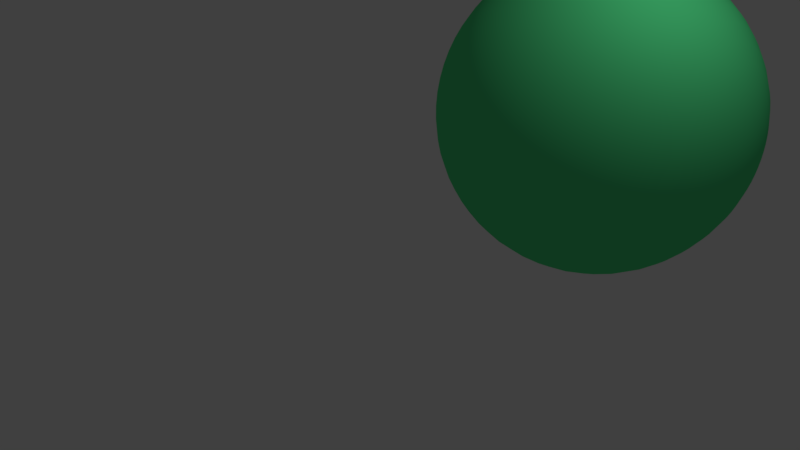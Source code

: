 # Source: slimeball.blend  (saved by Blender 2.77.0; exported with 4.5.12 LTS)
import bpy
from mathutils import Matrix  # noqa: F401  (used for matrix-valued properties, if any)

bpy.ops.wm.read_factory_settings(use_empty=True)
scene = bpy.context.scene
scene.name = 'Scene'

# ---- collections
col_collection_1 = bpy.data.collections.new('Collection 1'); scene.collection.children.link(col_collection_1)

# ---- materials (node trees are filled in below, after node groups)
mat_material_001 = bpy.data.materials.new('Material.001')
mat_material_001.alpha_threshold = 0.0
mat_material_001.use_transparent_shadow = False
mat_material_001.diffuse_color = (0.0923, 0.8, 0.2743, 1.0)
mat_material_001.specular_color = (0.02684, 0.2615, 0.02029)
mat_material_001.roughness = 0.5
mat_material_001.specular_intensity = 1.0

# ---- material node trees

# ---- world
world_world = bpy.data.worlds.new('World'); scene.world = world_world
world_world.color = (0.05088, 0.05088, 0.05088)
world_world.use_sun_shadow = False
world_world.sun_shadow_jitter_overblur = 0.0
world_world.cycles.sampling_method = 'MANUAL'

# ---- cameras
cam_camera = bpy.data.cameras.new('Camera')
cam_camera.clip_end = 100.0
cam_camera.lens = 35.0
cam_camera.sensor_width = 32.0
cam_camera.sensor_height = 18.0
cam_camera.ortho_scale = 7.314
cam_camera.dof.focus_distance = 0.0
cam_camera.dof.aperture_fstop = 128.0

# ---- lights
light_lamp = bpy.data.lights.new('Lamp', 'POINT')
light_lamp.transmission_factor = 0.0
light_lamp.cutoff_distance = 30.0
light_lamp.energy = 100.0
light_lamp.shadow_buffer_clip_start = 1.001
light_lamp.shadow_soft_size = 0.1
light_lamp.shadow_maximum_resolution = 0.006
light_lamp.use_absolute_resolution = True

# ---- meshes
me_eye = bpy.data.meshes.new('eye')
me_eye.from_pydata([(119.5, 67.27, 61.91), (119.5, 66.97, 62.82), (120.0, 60.0, 60.0), (1.885, 70.72, 49.62), (0.4731, 65.4, 54.77), (0.4731, 66.03, 55.5), (0.0, 60.0, 60.0), (0.4731, 64.69, 54.12), (0.4731, 53.7, 64.1), (1.885, 47.49, 68.14), (1.885, 48.64, 69.67), (1.885, 69.3, 48.33), (4.213, 73.77, 42.73), (0.4731, 63.9, 53.57), (1.885, 67.74, 47.24), (4.213, 71.45, 41.11), (7.422, 74.98, 35.28), (0.4731, 63.04, 53.12), (1.885, 66.04, 46.36), (4.213, 68.94, 39.8), (7.422, 71.7, 33.57), (11.46, 74.28, 27.75), (0.4731, 62.14, 52.79), (1.885, 64.25, 45.7), (4.213, 66.28, 38.83), (7.422, 68.22, 32.29), (11.46, 70.03, 26.19), (16.26, 71.69, 20.62), (0.4731, 61.2, 52.58), (1.885, 62.38, 45.27), (4.213, 63.53, 38.2), (7.422, 64.61, 31.47), (11.46, 65.63, 25.18), (16.26, 66.56, 19.45), (21.75, 67.38, 14.36), (0.4731, 60.24, 52.48), (1.885, 60.48, 45.09), (4.213, 60.71, 37.92), (7.422, 60.93, 31.11), (11.46, 61.13, 24.75), (16.26, 61.32, 18.95), (21.75, 61.48, 13.79), (27.85, 61.62, 9.366), (0.4731, 59.28, 52.51), (21.75, 24.8, 89.97), (27.85, 21.43, 92.84), (27.85, 25.94, 97.5), (1.885, 58.57, 45.15), (4.213, 57.88, 38.01), (7.422, 57.22, 31.23), (11.46, 56.61, 24.9), (16.26, 56.06, 19.12), (21.75, 55.56, 13.98), (27.85, 55.14, 9.574), (34.45, 54.79, 5.961), (0.4731, 58.33, 52.67), (34.45, 23.5, 100.2), (34.45, 28.94, 104.5), (1.885, 56.68, 45.45), (4.213, 55.09, 38.47), (7.422, 53.57, 31.82), (11.46, 52.15, 25.62), (16.26, 50.86, 19.96), (21.75, 49.71, 14.93), (27.85, 48.73, 10.61), (34.45, 47.92, 7.072), (41.46, 47.3, 4.367), (0.4731, 57.4, 52.94), (41.46, 27.35, 106.8), (41.46, 33.61, 110.6), (1.885, 54.85, 46.0), (4.213, 52.37, 39.27), (7.422, 50.02, 32.87), (11.46, 47.82, 26.9), (16.26, 45.81, 21.45), (21.75, 44.03, 16.61), (27.85, 42.5, 12.46), (34.45, 41.25, 9.051), (41.46, 40.29, 6.448), (48.76, 39.65, 4.689), (0.4731, 56.52, 53.33), (48.76, 32.74, 112.3), (48.76, 39.65, 115.3), (1.885, 53.1, 46.77), (4.213, 49.78, 40.42), (7.422, 46.63, 34.37), (11.46, 43.69, 28.73), (16.26, 41.0, 23.58), (21.75, 38.62, 19.01), (27.85, 36.57, 15.09), (34.45, 34.89, 11.87), (41.46, 33.61, 9.408), (48.76, 32.74, 7.746), (56.23, 32.3, 6.909), (0.4731, 55.7, 53.83), (56.23, 39.32, 116.2), (56.23, 46.68, 118.4), (1.885, 51.46, 47.76), (4.213, 47.36, 41.88), (7.422, 43.46, 36.29), (11.46, 39.82, 31.07), (16.26, 36.5, 26.31), (21.75, 33.55, 22.08), (27.85, 31.02, 18.45), (34.45, 28.94, 15.47), (41.46, 27.35, 13.2), (48.76, 26.28, 11.66), (56.23, 25.74, 10.89), (63.77, 25.74, 10.89), (0.4731, 54.94, 54.43), (63.77, 46.68, 118.4), (63.77, 54.25, 119.6), (1.885, 49.97, 48.95), (4.213, 45.15, 43.65), (7.422, 40.57, 38.6), (11.46, 36.29, 33.89), (16.26, 32.39, 29.59), (21.75, 28.92, 25.78), (27.85, 25.94, 22.5), (34.45, 23.5, 19.81), (41.46, 21.64, 17.76), (48.76, 20.38, 16.37), (56.23, 19.74, 15.67), (63.77, 19.74, 15.67), (71.24, 20.38, 16.37), (0.4731, 54.27, 55.13), (71.24, 54.34, 118.7), (71.24, 61.89, 118.9), (1.885, 48.64, 50.33), (4.213, 43.18, 45.68), (7.422, 37.99, 41.26), (11.46, 33.15, 37.14), (16.26, 28.73, 33.38), (21.75, 24.8, 30.03), (27.85, 21.43, 27.16), (34.45, 18.66, 24.81), (41.46, 16.55, 23.01), (48.76, 15.12, 21.8), (56.23, 14.4, 21.18), (63.77, 14.4, 21.18), (71.24, 15.12, 21.8), (78.54, 16.55, 23.01), (0.4731, 53.7, 55.9), (78.54, 61.83, 117.0), (78.54, 69.11, 116.3), (1.885, 47.49, 51.86), (4.213, 41.49, 47.95), (7.422, 35.77, 44.23), (11.46, 30.44, 40.76), (16.26, 25.58, 37.59), (21.75, 21.25, 34.78), (27.85, 17.54, 32.36), (34.45, 14.5, 30.38), (41.46, 12.18, 28.87), (48.76, 10.61, 27.85), (56.23, 9.814, 27.33), (63.77, 9.814, 27.33), (71.24, 10.61, 27.85), (78.54, 12.18, 28.87), (85.55, 14.5, 30.38), (0.4731, 53.22, 56.74), (85.55, 68.66, 113.6), (85.55, 75.45, 112.0), (1.885, 46.56, 53.53), (4.213, 40.1, 50.42), (7.422, 33.96, 47.46), (11.46, 28.23, 44.7), (16.26, 22.99, 42.18), (21.75, 18.35, 39.94), (27.85, 14.36, 38.02), (34.45, 11.09, 36.44), (41.46, 8.588, 35.24), (48.76, 6.899, 34.43), (56.23, 6.049, 34.02), (63.77, 6.049, 34.02), (71.24, 6.899, 34.43), (78.54, 8.588, 35.24), (85.55, 11.09, 36.44), (92.15, 14.36, 38.02), (0.4731, 52.86, 57.63), (92.15, 74.41, 108.6), (92.15, 80.51, 106.3), (1.885, 45.84, 55.3), (4.213, 39.04, 53.04), (7.422, 32.57, 50.89), (11.46, 26.53, 48.89), (16.26, 21.02, 47.06), (21.75, 16.12, 45.43), (27.85, 11.92, 44.04), (34.45, 8.476, 42.89), (41.46, 5.844, 42.02), (48.76, 4.065, 41.43), (56.23, 3.169, 41.13), (63.77, 3.169, 41.13), (71.24, 4.065, 41.43), (78.54, 5.844, 42.02), (85.55, 8.476, 42.89), (92.15, 11.92, 44.04), (98.25, 16.12, 45.43), (0.4731, 52.62, 58.56), (98.25, 78.71, 102.3), (98.25, 83.97, 99.53), (1.885, 45.35, 57.15), (4.213, 38.32, 55.78), (7.422, 31.63, 54.47), (11.46, 25.38, 53.26), (16.26, 19.68, 52.15), (21.75, 14.62, 51.16), (27.85, 10.27, 50.32), (34.45, 6.712, 49.62), (41.46, 3.989, 49.09), (48.76, 2.15, 48.73), (56.23, 1.223, 48.55), (63.77, 1.223, 48.55), (71.24, 2.15, 48.73), (78.54, 3.989, 49.09), (85.55, 6.712, 49.62), (92.15, 10.27, 50.32), (98.25, 14.62, 51.16), (103.7, 19.68, 52.15), (0.4731, 52.5, 59.52), (103.7, 81.29, 95.12), (103.7, 85.61, 92.11), (1.885, 45.11, 59.04), (4.213, 37.96, 58.58), (7.422, 31.15, 58.15), (11.46, 24.81, 57.74), (16.26, 19.01, 57.37), (21.75, 13.86, 57.04), (27.85, 9.444, 56.75), (34.45, 5.822, 56.52), (41.46, 3.054, 56.34), (48.76, 1.184, 56.22), (56.23, 0.2414, 56.16), (63.77, 0.2414, 56.16), (71.24, 1.184, 56.22), (78.54, 3.054, 56.34), (85.55, 5.822, 56.52), (92.15, 9.444, 56.75), (98.25, 13.86, 57.04), (103.7, 19.01, 57.37), (108.5, 24.81, 57.74), (0.4731, 52.5, 60.48), (108.5, 81.99, 87.57), (108.5, 85.33, 84.53), (1.885, 45.11, 60.96), (4.213, 37.96, 61.42), (7.422, 31.15, 61.85), (11.46, 24.81, 62.26), (16.26, 19.01, 62.63), (21.75, 13.86, 62.96), (27.85, 9.444, 63.25), (34.45, 5.822, 63.48), (41.46, 3.054, 63.66), (48.76, 1.184, 63.78), (56.23, 0.2414, 63.84), (63.77, 0.2414, 63.84), (71.24, 1.184, 63.78), (78.54, 3.054, 63.66), (85.55, 5.822, 63.48), (92.15, 9.444, 63.25), (98.25, 13.86, 62.96), (103.7, 19.01, 62.63), (108.5, 24.81, 62.26), (112.6, 31.15, 61.85), (0.4731, 52.62, 61.44), (112.6, 80.76, 80.11), (112.6, 83.17, 77.29), (1.885, 45.35, 62.85), (4.213, 38.32, 64.22), (7.422, 31.63, 65.53), (11.46, 25.38, 66.74), (16.26, 19.68, 67.85), (21.75, 14.62, 68.84), (27.85, 10.27, 69.68), (34.45, 6.712, 70.38), (41.46, 3.989, 70.91), (48.76, 2.15, 71.27), (56.23, 1.223, 71.45), (63.77, 1.223, 71.45), (71.24, 2.15, 71.27), (78.54, 3.989, 70.91), (85.55, 6.712, 70.38), (92.15, 10.27, 69.68), (98.25, 14.62, 68.84), (103.7, 19.68, 67.85), (108.5, 25.38, 66.74), (112.6, 31.63, 65.53), (115.8, 38.32, 64.22), (0.4731, 52.86, 62.37), (115.8, 77.7, 73.21), (115.8, 79.25, 70.84), (1.885, 45.84, 64.7), (4.213, 39.04, 66.96), (7.422, 32.57, 69.11), (11.46, 26.53, 71.11), (16.26, 21.02, 72.94), (21.75, 16.12, 74.57), (27.85, 11.92, 75.96), (34.45, 8.476, 77.11), (41.46, 5.844, 77.98), (48.76, 4.065, 78.57), (56.23, 3.169, 78.87), (63.77, 3.169, 78.87), (71.24, 4.065, 78.57), (78.54, 5.844, 77.98), (85.55, 8.476, 77.11), (92.15, 11.92, 75.96), (98.25, 16.12, 74.57), (103.7, 21.02, 72.94), (108.5, 26.53, 71.11), (112.6, 32.57, 69.11), (115.8, 39.04, 66.96), (118.1, 45.84, 64.7), (0.4731, 53.22, 63.26), (118.1, 73.0, 67.32), (118.1, 73.83, 65.6), (11.46, 33.15, 82.86), (16.26, 28.73, 86.62), (16.26, 32.39, 90.41), (21.75, 28.92, 94.22), (21.75, 33.55, 97.92), (27.85, 31.02, 101.5), (27.85, 36.57, 104.9), (34.45, 34.89, 108.1), (34.45, 41.25, 110.9), (41.46, 40.29, 113.6), (41.46, 47.3, 115.6), (48.76, 46.89, 117.5), (48.76, 54.34, 118.7), (56.23, 54.25, 119.6), (56.23, 61.92, 119.9), (63.77, 61.92, 119.9), (63.77, 69.56, 119.1), (71.24, 69.41, 118.2), (71.24, 76.77, 116.5), (78.54, 76.24, 114.7), (78.54, 83.1, 112.2), (85.55, 81.98, 109.6), (85.55, 88.14, 106.4), (92.15, 86.26, 103.3), (92.15, 91.59, 99.61), (98.25, 88.82, 96.14), (98.25, 93.21, 92.16), (103.7, 89.5, 88.57), (103.7, 92.92, 84.57), (108.5, 88.26, 81.09), (108.5, 90.73, 77.31), (112.6, 85.19, 74.18), (112.6, 86.79, 70.85), (115.8, 80.47, 68.29), (115.8, 81.37, 65.6), (118.1, 74.43, 63.78), (118.1, 74.8, 61.91), (119.5, 67.46, 60.96), (119.5, 67.52, 60.0), (119.5, 66.55, 63.69), (118.1, 71.96, 68.92), (119.5, 66.03, 64.5), (115.8, 75.87, 75.37), (118.1, 70.72, 70.38), (119.5, 65.4, 65.23), (112.6, 78.02, 82.6), (115.8, 73.77, 77.27), (118.1, 69.3, 71.67), (119.5, 64.69, 65.88), (108.5, 78.28, 90.16), (112.6, 74.98, 84.72), (115.8, 71.45, 78.89), (118.1, 67.74, 72.76), (119.5, 63.9, 66.43), (103.7, 76.63, 97.56), (108.5, 74.28, 92.25), (112.6, 71.7, 86.43), (115.8, 68.94, 80.2), (118.1, 66.04, 73.64), (119.5, 63.04, 66.88), (98.25, 73.15, 104.3), (103.7, 71.69, 99.38), (108.5, 70.03, 93.81), (112.6, 68.22, 87.71), (115.8, 66.28, 81.17), (118.1, 64.25, 74.3), (119.5, 62.14, 67.21), (92.15, 68.09, 110.0), (98.25, 67.38, 105.6), (103.7, 66.56, 100.5), (108.5, 65.63, 94.82), (112.6, 64.61, 88.53), (115.8, 63.53, 81.8), (118.1, 62.38, 74.73), (119.5, 61.2, 67.42), (85.55, 61.74, 114.3), (92.15, 61.62, 110.6), (98.25, 61.48, 106.2), (103.7, 61.32, 101.1), (108.5, 61.13, 95.25), (112.6, 60.93, 88.89), (115.8, 60.71, 82.08), (118.1, 60.48, 74.91), (119.5, 60.24, 67.52), (78.54, 54.52, 116.8), (85.55, 54.79, 114.0), (92.15, 55.14, 110.4), (98.25, 55.56, 106.0), (103.7, 56.06, 100.9), (108.5, 56.61, 95.1), (112.6, 57.22, 88.77), (115.8, 57.88, 81.99), (118.1, 58.57, 74.85), (119.5, 59.28, 67.49), (71.24, 46.89, 117.5), (78.54, 47.3, 115.6), (85.55, 47.92, 112.9), (92.15, 48.73, 109.4), (98.25, 49.71, 105.1), (103.7, 50.86, 100.0), (108.5, 52.15, 94.38), (112.6, 53.57, 88.18), (115.8, 55.09, 81.53), (118.1, 56.68, 74.55), (119.5, 58.33, 67.33), (63.77, 39.32, 116.2), (71.24, 39.65, 115.3), (78.54, 40.29, 113.6), (85.55, 41.25, 110.9), (92.15, 42.5, 107.5), (98.25, 44.03, 103.4), (103.7, 45.81, 98.55), (108.5, 47.82, 93.1), (112.6, 50.02, 87.13), (115.8, 52.37, 80.73), (118.1, 54.85, 74.0), (119.5, 57.4, 67.06), (56.23, 32.3, 113.1), (63.77, 32.3, 113.1), (71.24, 32.74, 112.3), (78.54, 33.61, 110.6), (85.55, 34.89, 108.1), (92.15, 36.57, 104.9), (98.25, 38.62, 101.0), (103.7, 41.0, 96.42), (108.5, 43.69, 91.27), (112.6, 46.63, 85.63), (115.8, 49.78, 79.58), (118.1, 53.1, 73.23), (119.5, 56.52, 66.67), (48.76, 26.28, 108.3), (56.23, 25.74, 109.1), (63.77, 25.74, 109.1), (71.24, 26.28, 108.3), (78.54, 27.35, 106.8), (85.55, 28.94, 104.5), (92.15, 31.02, 101.5), (98.25, 33.55, 97.92), (103.7, 36.5, 93.69), (108.5, 39.82, 88.93), (112.6, 43.46, 83.71), (115.8, 47.36, 78.12), (118.1, 51.46, 72.24), (119.5, 55.7, 66.17), (41.46, 21.64, 102.2), (48.76, 20.38, 103.6), (56.23, 19.74, 104.3), (63.77, 19.74, 104.3), (71.24, 20.38, 103.6), (78.54, 21.64, 102.2), (85.55, 23.5, 100.2), (92.15, 25.94, 97.5), (98.25, 28.92, 94.22), (103.7, 32.39, 90.41), (108.5, 36.29, 86.11), (112.6, 40.57, 81.4), (115.8, 45.15, 76.35), (118.1, 49.97, 71.05), (119.5, 54.94, 65.57), (34.45, 18.66, 95.19), (41.46, 16.55, 96.99), (48.76, 15.12, 98.2), (56.23, 14.4, 98.82), (63.77, 14.4, 98.82), (71.24, 15.12, 98.2), (78.54, 16.55, 96.99), (85.55, 18.66, 95.19), (92.15, 21.43, 92.84), (98.25, 24.8, 89.97), (103.7, 28.73, 86.62), (108.5, 33.15, 82.86), (112.6, 37.99, 78.74), (115.8, 43.18, 74.32), (118.1, 48.64, 69.67), (119.5, 54.27, 64.87), (1.885, 46.56, 66.47), (4.213, 41.49, 72.05), (4.213, 40.1, 69.58), (7.422, 35.77, 75.77), (7.422, 33.96, 72.54), (11.46, 30.44, 79.24), (11.46, 28.23, 75.3), (16.26, 25.58, 82.41), (16.26, 22.99, 77.82), (21.75, 21.25, 85.22), (21.75, 18.35, 80.06), (27.85, 17.54, 87.64), (27.85, 14.36, 81.98), (34.45, 14.5, 89.62), (34.45, 11.09, 83.56), (41.46, 12.18, 91.13), (41.46, 8.588, 84.76), (48.76, 10.61, 92.15), (48.76, 6.899, 85.57), (56.23, 9.814, 92.67), (56.23, 6.049, 85.98), (63.77, 9.814, 92.67), (63.77, 6.049, 85.98), (71.24, 10.61, 92.15), (71.24, 6.899, 85.57), (78.54, 12.18, 91.13), (78.54, 8.588, 84.76), (85.55, 14.5, 89.62), (85.55, 11.09, 83.56), (92.15, 17.54, 87.64), (92.15, 14.36, 81.98), (98.25, 21.25, 85.22), (98.25, 18.35, 80.06), (103.7, 25.58, 82.41), (103.7, 22.99, 77.82), (108.5, 30.44, 79.24), (108.5, 28.23, 75.3), (112.6, 35.77, 75.77), (112.6, 33.96, 72.54), (115.8, 41.49, 72.05), (115.8, 40.1, 69.58), (118.1, 47.49, 68.14), (118.1, 46.56, 66.47), (119.5, 53.7, 64.1), (119.5, 53.22, 63.26), (119.5, 52.86, 62.37), (119.5, 52.62, 61.44), (118.1, 45.35, 62.85), (118.1, 45.11, 60.96), (115.8, 37.96, 61.42), (115.8, 37.96, 58.58), (112.6, 31.15, 58.15), (112.6, 31.63, 54.47), (108.5, 25.38, 53.26), (108.5, 26.53, 48.89), (103.7, 21.02, 47.06), (103.7, 22.99, 42.18), (98.25, 18.35, 39.94), (98.25, 21.25, 34.78), (92.15, 17.54, 32.36), (92.15, 21.43, 27.16), (85.55, 18.66, 24.81), (85.55, 23.5, 19.81), (78.54, 21.64, 17.76), (78.54, 27.35, 13.2), (71.24, 26.28, 11.66), (71.24, 32.74, 7.746), (63.77, 32.3, 6.909), (63.77, 39.32, 3.803), (56.23, 39.32, 3.803), (56.23, 46.68, 1.62), (48.76, 46.89, 2.54), (48.76, 54.34, 1.335), (41.46, 54.52, 3.2), (41.46, 61.83, 2.966), (34.45, 61.74, 5.738), (34.45, 68.66, 6.406), (27.85, 68.09, 9.99), (27.85, 74.41, 11.43), (21.75, 73.15, 15.68), (21.75, 78.71, 17.73), (16.26, 76.63, 22.44), (16.26, 81.29, 24.88), (11.46, 78.28, 29.84), (11.46, 81.99, 32.43), (7.422, 78.02, 37.4), (7.422, 80.76, 39.89), (4.213, 75.87, 44.63), (4.213, 77.7, 46.79), (1.885, 71.96, 51.08), (1.885, 73.0, 52.68), (0.4731, 66.55, 56.31), (0.4731, 66.97, 57.18), (119.5, 52.5, 60.48), (119.5, 52.5, 59.52), (118.1, 45.11, 59.04), (118.1, 45.35, 57.15), (115.8, 38.32, 55.78), (115.8, 39.04, 53.04), (112.6, 32.57, 50.89), (112.6, 33.96, 47.46), (108.5, 28.23, 44.7), (108.5, 30.44, 40.76), (103.7, 25.58, 37.59), (103.7, 28.73, 33.38), (98.25, 24.8, 30.03), (98.25, 28.92, 25.78), (92.15, 25.94, 22.5), (92.15, 31.02, 18.45), (85.55, 28.94, 15.47), (85.55, 34.89, 11.87), (78.54, 33.61, 9.408), (78.54, 40.29, 6.448), (71.24, 39.65, 4.689), (71.24, 46.89, 2.54), (63.77, 46.68, 1.62), (63.77, 54.25, 0.3951), (56.23, 54.25, 0.3951), (56.23, 61.92, 0.1492), (48.76, 61.89, 1.093), (48.76, 69.41, 1.818), (41.46, 69.11, 3.668), (41.46, 76.24, 5.295), (34.45, 75.45, 7.954), (34.45, 81.98, 10.36), (27.85, 80.51, 13.68), (27.85, 86.26, 16.68), (21.75, 83.97, 20.47), (21.75, 88.82, 23.86), (16.26, 85.61, 27.89), (16.26, 89.5, 31.43), (11.46, 85.33, 35.47), (11.46, 88.26, 38.91), (7.422, 83.17, 42.71), (7.422, 85.19, 45.82), (4.213, 79.25, 49.16), (4.213, 80.47, 51.71), (1.885, 73.83, 54.4), (1.885, 74.43, 56.22), (0.4731, 67.27, 58.09), (0.4731, 67.46, 59.04), (0.4731, 67.52, 60.0), (1.885, 74.8, 58.09), (4.213, 81.37, 54.4), (7.422, 86.79, 49.15), (11.46, 90.73, 42.69), (16.26, 92.92, 35.43), (21.75, 93.21, 27.84), (27.85, 91.59, 20.39), (34.45, 88.14, 13.57), (41.46, 83.1, 7.821), (48.76, 76.77, 3.499), (56.23, 69.56, 0.886), (63.77, 61.92, 0.1492), (71.24, 54.34, 1.335), (78.54, 47.3, 4.367), (85.55, 41.25, 9.051), (92.15, 36.57, 15.09), (98.25, 33.55, 22.08), (103.7, 32.39, 29.59), (108.5, 33.15, 37.14), (112.6, 35.77, 44.23), (115.8, 40.1, 50.42), (118.1, 45.84, 55.3), (119.5, 52.62, 58.56), (0.4731, 67.46, 60.96), (1.885, 74.92, 60.0), (4.213, 81.91, 57.18), (7.422, 87.96, 52.67), (11.46, 92.69, 46.77), (16.26, 95.79, 39.84), (21.75, 97.05, 32.35), (27.85, 96.39, 24.76), (34.45, 93.85, 17.55), (41.46, 89.58, 11.2), (48.76, 83.86, 6.107), (56.23, 77.04, 2.593), (63.77, 69.56, 0.886), (71.24, 61.89, 1.093), (78.54, 54.52, 3.2), (85.55, 47.92, 7.072), (92.15, 42.5, 12.46), (98.25, 38.62, 19.01), (103.7, 36.5, 26.31), (108.5, 36.29, 33.89), (112.6, 37.99, 41.26), (115.8, 41.49, 47.95), (118.1, 46.56, 53.53), (119.5, 52.86, 57.63), (0.4731, 67.27, 61.91), (1.885, 74.8, 61.91), (4.213, 82.09, 60.0), (7.422, 88.67, 56.3), (11.46, 94.11, 51.05), (16.26, 98.07, 44.59), (21.75, 100.3, 37.31), (27.85, 100.6, 29.7), (34.45, 99.0, 22.23), (41.46, 95.58, 15.39), (48.76, 90.55, 9.6), (56.23, 84.24, 5.244), (63.77, 77.04, 2.593), (71.24, 69.41, 1.818), (78.54, 61.83, 2.966), (85.55, 54.79, 5.961), (92.15, 48.73, 10.61), (98.25, 44.03, 16.61), (103.7, 41.0, 23.58), (108.5, 39.82, 31.07), (112.6, 40.57, 38.6), (115.8, 43.18, 45.68), (118.1, 47.49, 51.86), (119.5, 53.22, 56.74), (0.4731, 66.97, 62.82), (1.885, 74.43, 63.78), (4.213, 81.91, 62.82), (7.422, 88.91, 60.0), (11.46, 94.98, 55.49), (16.26, 99.73, 49.58), (21.75, 102.9, 42.65), (27.85, 104.1, 35.14), (34.45, 103.5, 27.53), (41.46, 101.0, 20.3), (48.76, 96.75, 13.92), (56.23, 91.04, 8.793), (63.77, 84.24, 5.244), (71.24, 76.77, 3.499), (78.54, 69.11, 3.668), (85.55, 61.74, 5.738), (92.15, 55.14, 9.574), (98.25, 49.71, 14.93), (103.7, 45.81, 21.45), (108.5, 43.69, 28.73), (112.6, 43.46, 36.29), (115.8, 45.15, 43.65), (118.1, 48.64, 50.33), (119.5, 53.7, 55.9), (0.4731, 66.55, 63.69), (1.885, 73.83, 65.6), (4.213, 81.37, 65.6), (7.422, 88.67, 63.7), (11.46, 95.27, 60.0), (16.26, 100.7, 54.75), (21.75, 104.7, 48.27), (27.85, 107.0, 40.99), (34.45, 107.3, 33.36), (41.46, 105.7, 25.87), (48.76, 102.3, 19.0), (56.23, 97.34, 13.18), (63.77, 91.04, 8.793), (71.24, 83.86, 6.107), (78.54, 76.24, 5.295), (85.55, 68.66, 6.406), (92.15, 61.62, 9.366), (98.25, 55.56, 13.98), (103.7, 50.86, 19.96), (108.5, 47.82, 26.9), (112.6, 46.63, 34.37), (115.8, 47.36, 41.88), (118.1, 49.97, 48.95), (119.5, 54.27, 55.13), (0.4731, 66.03, 64.5), (1.885, 73.0, 67.32), (4.213, 80.47, 68.29), (7.422, 87.96, 67.33), (11.46, 94.98, 64.51), (16.26, 101.1, 60.0), (21.75, 105.9, 54.09), (27.85, 109.0, 47.15), (34.45, 110.3, 39.63), (41.46, 109.7, 32.0), (48.76, 107.2, 24.75), (56.23, 103.0, 18.34), (63.77, 97.34, 13.18), (71.24, 90.55, 9.6), (78.54, 83.1, 7.821), (85.55, 75.45, 7.954), (92.15, 68.09, 9.99), (98.25, 61.48, 13.79), (103.7, 56.06, 19.12), (108.5, 52.15, 25.62), (112.6, 50.02, 32.87), (115.8, 49.78, 40.42), (118.1, 51.46, 47.76), (119.5, 54.94, 54.43), (0.4731, 65.4, 65.23), (1.885, 71.96, 68.92), (4.213, 79.25, 70.84), (7.422, 86.79, 70.85), (11.46, 94.11, 68.95), (16.26, 100.7, 65.25), (21.75, 106.2, 60.0), (27.85, 110.2, 53.52), (34.45, 112.5, 46.23), (41.46, 112.9, 38.59), (48.76, 111.4, 31.08), (56.23, 108.0, 24.18), (63.77, 103.0, 18.34), (71.24, 96.75, 13.92), (78.54, 89.58, 11.2), (85.55, 81.98, 10.36), (92.15, 74.41, 11.43), (98.25, 67.38, 14.36), (103.7, 61.32, 18.95), (108.5, 56.61, 24.9), (112.6, 53.57, 31.82), (115.8, 52.37, 39.27), (118.1, 53.1, 46.77), (119.5, 55.7, 53.83), (0.4731, 64.69, 65.88), (1.885, 70.72, 70.38), (4.213, 77.7, 73.21), (7.422, 85.19, 74.18), (11.46, 92.69, 73.23), (16.26, 99.73, 70.42), (21.75, 105.9, 65.91), (27.85, 110.7, 60.0), (34.45, 113.8, 53.06), (41.46, 115.2, 45.53), (48.76, 114.6, 37.88), (56.23, 112.2, 30.62), (63.77, 108.0, 24.18), (71.24, 102.3, 19.0), (78.54, 95.58, 15.39), (85.55, 88.14, 13.57), (92.15, 80.51, 13.68), (98.25, 73.15, 15.68), (103.7, 66.56, 19.45), (108.5, 61.13, 24.75), (112.6, 57.22, 31.23), (115.8, 55.09, 38.47), (118.1, 54.85, 46.0), (119.5, 56.52, 53.33), (0.4731, 63.9, 66.43), (1.885, 69.3, 71.67), (4.213, 75.87, 75.37), (7.422, 83.17, 77.29), (11.46, 90.73, 77.31), (16.26, 98.07, 75.41), (21.75, 104.7, 71.73), (27.85, 110.2, 66.48), (34.45, 114.3, 60.0), (41.46, 116.6, 52.7), (48.76, 117.0, 45.05), (56.23, 115.5, 37.53), (63.77, 112.2, 30.62), (71.24, 107.2, 24.75), (78.54, 101.0, 20.3), (85.55, 93.85, 17.55), (92.15, 86.26, 16.68), (98.25, 78.71, 17.73), (103.7, 71.69, 20.62), (108.5, 65.63, 25.18), (112.6, 60.93, 31.11), (115.8, 57.88, 38.01), (118.1, 56.68, 45.45), (119.5, 57.4, 52.94), (0.4731, 63.04, 66.88), (1.885, 67.74, 72.76), (4.213, 73.77, 77.27), (7.422, 80.76, 80.11), (11.46, 88.26, 81.09), (16.26, 95.79, 80.16), (21.75, 102.9, 77.35), (27.85, 109.0, 72.85), (34.45, 113.8, 66.94), (41.46, 117.1, 60.0), (48.76, 118.5, 52.46), (56.23, 117.9, 44.81), (63.77, 115.5, 37.53), (71.24, 111.4, 31.08), (78.54, 105.7, 25.87), (85.55, 99.0, 22.23), (92.15, 91.59, 20.39), (98.25, 83.97, 20.47), (103.7, 76.63, 22.44), (108.5, 70.03, 26.19), (112.6, 64.61, 31.47), (115.8, 60.71, 37.92), (118.1, 58.57, 45.15), (119.5, 58.33, 52.67), (0.4731, 62.14, 67.21), (1.885, 66.04, 73.64), (4.213, 71.45, 78.89), (7.422, 78.02, 82.6), (11.46, 85.33, 84.53), (16.26, 92.92, 84.57), (21.75, 100.3, 82.69), (27.85, 107.0, 79.01), (34.45, 112.5, 73.77), (41.46, 116.6, 67.3), (48.76, 118.9, 60.0), (56.23, 119.4, 52.34), (63.77, 117.9, 44.81), (71.24, 114.6, 37.88), (78.54, 109.7, 32.0), (85.55, 103.5, 27.53), (92.15, 96.39, 24.76), (98.25, 88.82, 23.86), (103.7, 81.29, 24.88), (108.5, 74.28, 27.75), (112.6, 68.22, 32.29), (115.8, 63.53, 38.2), (118.1, 60.48, 45.09), (119.5, 59.28, 52.51), (0.4731, 61.2, 67.42), (1.885, 64.25, 74.3), (4.213, 68.94, 80.2), (7.422, 74.98, 84.72), (11.46, 81.99, 87.57), (16.26, 89.5, 88.57), (21.75, 97.05, 87.65), (27.85, 104.1, 84.86), (34.45, 110.3, 80.37), (41.46, 115.2, 74.47), (48.76, 118.5, 67.54), (56.23, 119.9, 60.0), (63.77, 119.4, 52.34), (71.24, 117.0, 45.05), (78.54, 112.9, 38.59), (85.55, 107.3, 33.36), (92.15, 100.6, 29.7), (98.25, 93.21, 27.84), (103.7, 85.61, 27.89), (108.5, 78.28, 29.84), (112.6, 71.7, 33.57), (115.8, 66.28, 38.83), (118.1, 62.38, 45.27), (119.5, 60.24, 52.48), (0.4731, 60.24, 67.52), (1.885, 62.38, 74.73), (4.213, 66.28, 81.17), (7.422, 71.7, 86.43), (11.46, 78.28, 90.16), (16.26, 85.61, 92.11), (21.75, 93.21, 92.16), (27.85, 100.6, 90.3), (34.45, 107.3, 86.64), (41.46, 112.9, 81.41), (48.76, 117.0, 74.95), (56.23, 119.4, 67.66), (63.77, 119.9, 60.0), (71.24, 118.5, 52.46), (78.54, 115.2, 45.53), (85.55, 110.3, 39.63), (92.15, 104.1, 35.14), (98.25, 97.05, 32.35), (103.7, 89.5, 31.43), (108.5, 81.99, 32.43), (112.6, 74.98, 35.28), (115.8, 68.94, 39.8), (118.1, 64.25, 45.7), (119.5, 61.2, 52.58), (0.4731, 59.28, 67.49), (1.885, 60.48, 74.91), (4.213, 63.53, 81.8), (7.422, 68.22, 87.71), (11.46, 74.28, 92.25), (16.26, 81.29, 95.12), (21.75, 88.82, 96.14), (27.85, 96.39, 95.24), (34.45, 103.5, 92.47), (41.46, 109.7, 88.0), (48.76, 114.6, 82.12), (56.23, 117.9, 75.19), (63.77, 119.4, 67.66), (71.24, 118.9, 60.0), (78.54, 116.6, 52.7), (85.55, 112.5, 46.23), (92.15, 107.0, 40.99), (98.25, 100.3, 37.31), (103.7, 92.92, 35.43), (108.5, 85.33, 35.47), (112.6, 78.02, 37.4), (115.8, 71.45, 41.11), (118.1, 66.04, 46.36), (119.5, 62.14, 52.79), (0.4731, 58.33, 67.33), (1.885, 58.57, 74.85), (4.213, 60.71, 82.08), (7.422, 64.61, 88.53), (11.46, 70.03, 93.81), (16.26, 76.63, 97.56), (21.75, 83.97, 99.53), (27.85, 91.59, 99.61), (34.45, 99.0, 97.77), (41.46, 105.7, 94.13), (48.76, 111.4, 88.92), (56.23, 115.5, 82.47), (63.77, 117.9, 75.19), (71.24, 118.5, 67.54), (78.54, 117.1, 60.0), (85.55, 113.8, 53.06), (92.15, 109.0, 47.15), (98.25, 102.9, 42.65), (103.7, 95.79, 39.84), (108.5, 88.26, 38.91), (112.6, 80.76, 39.89), (115.8, 73.77, 42.73), (118.1, 67.74, 47.24), (119.5, 63.04, 53.12), (0.4731, 57.4, 67.06), (1.885, 56.68, 74.55), (4.213, 57.88, 81.99), (7.422, 60.93, 88.89), (11.46, 65.63, 94.82), (16.26, 71.69, 99.38), (21.75, 78.71, 102.3), (27.85, 86.26, 103.3), (34.45, 93.85, 102.4), (41.46, 101.0, 99.7), (48.76, 107.2, 95.25), (56.23, 112.2, 89.38), (63.77, 115.5, 82.47), (71.24, 117.0, 74.95), (78.54, 116.6, 67.3), (85.55, 114.3, 60.0), (92.15, 110.2, 53.52), (98.25, 104.7, 48.27), (103.7, 98.07, 44.59), (108.5, 90.73, 42.69), (112.6, 83.17, 42.71), (115.8, 75.87, 44.63), (118.1, 69.3, 48.33), (119.5, 63.9, 53.57), (0.4731, 56.52, 66.67), (1.885, 54.85, 74.0), (4.213, 55.09, 81.53), (7.422, 57.22, 88.77), (11.46, 61.13, 95.25), (16.26, 66.56, 100.5), (21.75, 73.15, 104.3), (27.85, 80.51, 106.3), (34.45, 88.14, 106.4), (41.46, 95.58, 104.6), (48.76, 102.3, 101.0), (56.23, 108.0, 95.82), (63.77, 112.2, 89.38), (71.24, 114.6, 82.12), (78.54, 115.2, 74.47), (85.55, 113.8, 66.94), (92.15, 110.7, 60.0), (98.25, 105.9, 54.09), (103.7, 99.73, 49.58), (108.5, 92.69, 46.77), (112.6, 85.19, 45.82), (115.8, 77.7, 46.79), (118.1, 70.72, 49.62), (119.5, 64.69, 54.12), (0.4731, 55.7, 66.17), (1.885, 53.1, 73.23), (4.213, 52.37, 80.73), (7.422, 53.57, 88.18), (11.46, 56.61, 95.1), (16.26, 61.32, 101.1), (21.75, 67.38, 105.6), (27.85, 74.41, 108.6), (34.45, 81.98, 109.6), (41.46, 89.58, 108.8), (48.76, 96.75, 106.1), (56.23, 103.0, 101.7), (63.77, 108.0, 95.82), (71.24, 111.4, 88.92), (78.54, 112.9, 81.41), (85.55, 112.5, 73.77), (92.15, 110.2, 66.48), (98.25, 106.2, 60.0), (103.7, 100.7, 54.75), (108.5, 94.11, 51.05), (112.6, 86.79, 49.15), (115.8, 79.25, 49.16), (118.1, 71.96, 51.08), (119.5, 65.4, 54.77), (0.4731, 54.94, 65.57), (1.885, 51.46, 72.24), (4.213, 49.78, 79.58), (7.422, 50.02, 87.13), (11.46, 52.15, 94.38), (16.26, 56.06, 100.9), (21.75, 61.48, 106.2), (27.85, 68.09, 110.0), (34.45, 75.45, 112.0), (41.46, 83.1, 112.2), (48.76, 90.55, 110.4), (56.23, 97.34, 106.8), (63.77, 103.0, 101.7), (71.24, 107.2, 95.25), (78.54, 109.7, 88.0), (85.55, 110.3, 80.37), (92.15, 109.0, 72.85), (98.25, 105.9, 65.91), (103.7, 101.1, 60.0), (108.5, 94.98, 55.49), (112.6, 87.96, 52.67), (115.8, 80.47, 51.71), (118.1, 73.0, 52.68), (119.5, 66.03, 55.5), (0.4731, 54.27, 64.87), (1.885, 49.97, 71.05), (4.213, 47.36, 78.12), (7.422, 46.63, 85.63), (11.46, 47.82, 93.1), (16.26, 50.86, 100.0), (21.75, 55.56, 106.0), (27.85, 61.62, 110.6), (34.45, 68.66, 113.6), (41.46, 76.24, 114.7), (48.76, 83.86, 113.9), (56.23, 91.04, 111.2), (63.77, 97.34, 106.8), (71.24, 102.3, 101.0), (78.54, 105.7, 94.13), (85.55, 107.3, 86.64), (92.15, 107.0, 79.01), (98.25, 104.7, 71.73), (103.7, 100.7, 65.25), (108.5, 95.27, 60.0), (112.6, 88.67, 56.3), (115.8, 81.37, 54.4), (118.1, 73.83, 54.4), (119.5, 66.55, 56.31), (112.6, 88.91, 60.0), (115.8, 81.91, 57.18), (118.1, 74.43, 56.22), (119.5, 66.97, 57.18), (4.213, 43.18, 74.32), (4.213, 45.15, 76.35), (7.422, 40.57, 81.4), (7.422, 43.46, 83.71), (11.46, 39.82, 88.93), (11.46, 43.69, 91.27), (16.26, 41.0, 96.42), (16.26, 45.81, 98.55), (21.75, 44.03, 103.4), (21.75, 49.71, 105.1), (27.85, 48.73, 109.4), (27.85, 55.14, 110.4), (34.45, 54.79, 114.0), (34.45, 61.74, 114.3), (41.46, 61.83, 117.0), (41.46, 69.11, 116.3), (48.76, 69.41, 118.2), (48.76, 76.77, 116.5), (56.23, 77.04, 117.4), (56.23, 84.24, 114.8), (63.77, 84.24, 114.8), (63.77, 91.04, 111.2), (71.24, 90.55, 110.4), (71.24, 96.75, 106.1), (78.54, 95.58, 104.6), (78.54, 101.0, 99.7), (85.55, 99.0, 97.77), (85.55, 103.5, 92.47), (92.15, 100.6, 90.3), (92.15, 104.1, 84.86), (98.25, 100.3, 82.69), (98.25, 102.9, 77.35), (103.7, 98.07, 75.41), (103.7, 99.73, 70.42), (108.5, 94.11, 68.95), (108.5, 94.98, 64.51), (112.6, 88.67, 63.7), (115.8, 82.09, 60.0), (118.1, 74.8, 58.09), (119.5, 67.27, 58.09), (7.422, 37.99, 78.74), (11.46, 36.29, 86.11), (16.26, 36.5, 93.69), (21.75, 38.62, 101.0), (27.85, 42.5, 107.5), (34.45, 47.92, 112.9), (41.46, 54.52, 116.8), (48.76, 61.89, 118.9), (56.23, 69.56, 119.1), (63.77, 77.04, 117.4), (71.24, 83.86, 113.9), (78.54, 89.58, 108.8), (85.55, 93.85, 102.4), (92.15, 96.39, 95.24), (98.25, 97.05, 87.65), (103.7, 95.79, 80.16), (108.5, 92.69, 73.23), (112.6, 87.96, 67.33), (115.8, 81.91, 62.82), (118.1, 74.92, 60.0), (119.5, 67.46, 59.04)], [], [(0, 1, 2), (3, 4, 5), (5, 4, 6), (7, 6, 4), (8, 9, 10), (7, 4, 11), (11, 4, 3), (11, 3, 12), (13, 6, 7), (13, 7, 14), (14, 7, 11), (14, 11, 15), (15, 11, 12), (15, 12, 16), (17, 6, 13), (17, 13, 18), (18, 13, 14), (18, 14, 19), (19, 14, 15), (19, 15, 20), (20, 15, 16), (20, 16, 21), (22, 6, 17), (22, 17, 23), (23, 17, 18), (23, 18, 24), (24, 18, 19), (24, 19, 25), (25, 19, 20), (25, 20, 26), (26, 20, 21), (26, 21, 27), (28, 6, 22), (28, 22, 29), (29, 22, 23), (29, 23, 30), (30, 23, 24), (30, 24, 31), (31, 24, 25), (31, 25, 32), (32, 25, 26), (32, 26, 33), (33, 26, 27), (33, 27, 34), (35, 6, 28), (35, 28, 36), (36, 28, 29), (36, 29, 37), (37, 29, 30), (37, 30, 38), (38, 30, 31), (38, 31, 39), (39, 31, 32), (39, 32, 40), (40, 32, 33), (40, 33, 41), (41, 33, 34), (41, 34, 42), (43, 6, 35), (44, 45, 46), (43, 35, 47), (47, 35, 36), (47, 36, 48), (48, 36, 37), (48, 37, 49), (49, 37, 38), (49, 38, 50), (50, 38, 39), (50, 39, 51), (51, 39, 40), (51, 40, 52), (52, 40, 41), (52, 41, 53), (53, 41, 42), (53, 42, 54), (55, 6, 43), (46, 56, 57), (55, 43, 58), (58, 43, 47), (58, 47, 59), (59, 47, 48), (59, 48, 60), (60, 48, 49), (60, 49, 61), (61, 49, 50), (61, 50, 62), (62, 50, 51), (62, 51, 63), (63, 51, 52), (63, 52, 64), (64, 52, 53), (64, 53, 65), (65, 53, 54), (65, 54, 66), (67, 6, 55), (57, 68, 69), (67, 55, 70), (70, 55, 58), (70, 58, 71), (71, 58, 59), (71, 59, 72), (72, 59, 60), (72, 60, 73), (73, 60, 61), (73, 61, 74), (74, 61, 62), (74, 62, 75), (75, 62, 63), (75, 63, 76), (76, 63, 64), (76, 64, 77), (77, 64, 65), (77, 65, 78), (78, 65, 66), (78, 66, 79), (80, 6, 67), (69, 81, 82), (80, 67, 83), (83, 67, 70), (83, 70, 84), (84, 70, 71), (84, 71, 85), (85, 71, 72), (85, 72, 86), (86, 72, 73), (86, 73, 87), (87, 73, 74), (87, 74, 88), (88, 74, 75), (88, 75, 89), (89, 75, 76), (89, 76, 90), (90, 76, 77), (90, 77, 91), (91, 77, 78), (91, 78, 92), (92, 78, 79), (92, 79, 93), (94, 6, 80), (82, 95, 96), (94, 80, 97), (97, 80, 83), (97, 83, 98), (98, 83, 84), (98, 84, 99), (99, 84, 85), (99, 85, 100), (100, 85, 86), (100, 86, 101), (101, 86, 87), (101, 87, 102), (102, 87, 88), (102, 88, 103), (103, 88, 89), (103, 89, 104), (104, 89, 90), (104, 90, 105), (105, 90, 91), (105, 91, 106), (106, 91, 92), (106, 92, 107), (107, 92, 93), (107, 93, 108), (109, 6, 94), (96, 110, 111), (109, 94, 112), (112, 94, 97), (112, 97, 113), (113, 97, 98), (113, 98, 114), (114, 98, 99), (114, 99, 115), (115, 99, 100), (115, 100, 116), (116, 100, 101), (116, 101, 117), (117, 101, 102), (117, 102, 118), (118, 102, 103), (118, 103, 119), (119, 103, 104), (119, 104, 120), (120, 104, 105), (120, 105, 121), (121, 105, 106), (121, 106, 122), (122, 106, 107), (122, 107, 123), (123, 107, 108), (123, 108, 124), (125, 6, 109), (111, 126, 127), (125, 109, 128), (128, 109, 112), (128, 112, 129), (129, 112, 113), (129, 113, 130), (130, 113, 114), (130, 114, 131), (131, 114, 115), (131, 115, 132), (132, 115, 116), (132, 116, 133), (133, 116, 117), (133, 117, 134), (134, 117, 118), (134, 118, 135), (135, 118, 119), (135, 119, 136), (136, 119, 120), (136, 120, 137), (137, 120, 121), (137, 121, 138), (138, 121, 122), (138, 122, 139), (139, 122, 123), (139, 123, 140), (140, 123, 124), (140, 124, 141), (142, 6, 125), (127, 143, 144), (142, 125, 145), (145, 125, 128), (145, 128, 146), (146, 128, 129), (146, 129, 147), (147, 129, 130), (147, 130, 148), (148, 130, 131), (148, 131, 149), (149, 131, 132), (149, 132, 150), (150, 132, 133), (150, 133, 151), (151, 133, 134), (151, 134, 152), (152, 134, 135), (152, 135, 153), (153, 135, 136), (153, 136, 154), (154, 136, 137), (154, 137, 155), (155, 137, 138), (155, 138, 156), (156, 138, 139), (156, 139, 157), (157, 139, 140), (157, 140, 158), (158, 140, 141), (158, 141, 159), (160, 6, 142), (144, 161, 162), (160, 142, 163), (163, 142, 145), (163, 145, 164), (164, 145, 146), (164, 146, 165), (165, 146, 147), (165, 147, 166), (166, 147, 148), (166, 148, 167), (167, 148, 149), (167, 149, 168), (168, 149, 150), (168, 150, 169), (169, 150, 151), (169, 151, 170), (170, 151, 152), (170, 152, 171), (171, 152, 153), (171, 153, 172), (172, 153, 154), (172, 154, 173), (173, 154, 155), (173, 155, 174), (174, 155, 156), (174, 156, 175), (175, 156, 157), (175, 157, 176), (176, 157, 158), (176, 158, 177), (177, 158, 159), (177, 159, 178), (179, 6, 160), (162, 180, 181), (179, 160, 182), (182, 160, 163), (182, 163, 183), (183, 163, 164), (183, 164, 184), (184, 164, 165), (184, 165, 185), (185, 165, 166), (185, 166, 186), (186, 166, 167), (186, 167, 187), (187, 167, 168), (187, 168, 188), (188, 168, 169), (188, 169, 189), (189, 169, 170), (189, 170, 190), (190, 170, 171), (190, 171, 191), (191, 171, 172), (191, 172, 192), (192, 172, 173), (192, 173, 193), (193, 173, 174), (193, 174, 194), (194, 174, 175), (194, 175, 195), (195, 175, 176), (195, 176, 196), (196, 176, 177), (196, 177, 197), (197, 177, 178), (197, 178, 198), (199, 6, 179), (181, 200, 201), (199, 179, 202), (202, 179, 182), (202, 182, 203), (203, 182, 183), (203, 183, 204), (204, 183, 184), (204, 184, 205), (205, 184, 185), (205, 185, 206), (206, 185, 186), (206, 186, 207), (207, 186, 187), (207, 187, 208), (208, 187, 188), (208, 188, 209), (209, 188, 189), (209, 189, 210), (210, 189, 190), (210, 190, 211), (211, 190, 191), (211, 191, 212), (212, 191, 192), (212, 192, 213), (213, 192, 193), (213, 193, 214), (214, 193, 194), (214, 194, 215), (215, 194, 195), (215, 195, 216), (216, 195, 196), (216, 196, 217), (217, 196, 197), (217, 197, 218), (218, 197, 198), (218, 198, 219), (220, 6, 199), (201, 221, 222), (220, 199, 223), (223, 199, 202), (223, 202, 224), (224, 202, 203), (224, 203, 225), (225, 203, 204), (225, 204, 226), (226, 204, 205), (226, 205, 227), (227, 205, 206), (227, 206, 228), (228, 206, 207), (228, 207, 229), (229, 207, 208), (229, 208, 230), (230, 208, 209), (230, 209, 231), (231, 209, 210), (231, 210, 232), (232, 210, 211), (232, 211, 233), (233, 211, 212), (233, 212, 234), (234, 212, 213), (234, 213, 235), (235, 213, 214), (235, 214, 236), (236, 214, 215), (236, 215, 237), (237, 215, 216), (237, 216, 238), (238, 216, 217), (238, 217, 239), (239, 217, 218), (239, 218, 240), (240, 218, 219), (240, 219, 241), (242, 6, 220), (222, 243, 244), (242, 220, 245), (245, 220, 223), (245, 223, 246), (246, 223, 224), (246, 224, 247), (247, 224, 225), (247, 225, 248), (248, 225, 226), (248, 226, 249), (249, 226, 227), (249, 227, 250), (250, 227, 228), (250, 228, 251), (251, 228, 229), (251, 229, 252), (252, 229, 230), (252, 230, 253), (253, 230, 231), (253, 231, 254), (254, 231, 232), (254, 232, 255), (255, 232, 233), (255, 233, 256), (256, 233, 234), (256, 234, 257), (257, 234, 235), (257, 235, 258), (258, 235, 236), (258, 236, 259), (259, 236, 237), (259, 237, 260), (260, 237, 238), (260, 238, 261), (261, 238, 239), (261, 239, 262), (262, 239, 240), (262, 240, 263), (263, 240, 241), (263, 241, 264), (265, 6, 242), (244, 266, 267), (265, 242, 268), (268, 242, 245), (268, 245, 269), (269, 245, 246), (269, 246, 270), (270, 246, 247), (270, 247, 271), (271, 247, 248), (271, 248, 272), (272, 248, 249), (272, 249, 273), (273, 249, 250), (273, 250, 274), (274, 250, 251), (274, 251, 275), (275, 251, 252), (275, 252, 276), (276, 252, 253), (276, 253, 277), (277, 253, 254), (277, 254, 278), (278, 254, 255), (278, 255, 279), (279, 255, 256), (279, 256, 280), (280, 256, 257), (280, 257, 281), (281, 257, 258), (281, 258, 282), (282, 258, 259), (282, 259, 283), (283, 259, 260), (283, 260, 284), (284, 260, 261), (284, 261, 285), (285, 261, 262), (285, 262, 286), (286, 262, 263), (286, 263, 287), (287, 263, 264), (287, 264, 288), (289, 6, 265), (267, 290, 291), (289, 265, 292), (292, 265, 268), (292, 268, 293), (293, 268, 269), (293, 269, 294), (294, 269, 270), (294, 270, 295), (295, 270, 271), (295, 271, 296), (296, 271, 272), (296, 272, 297), (297, 272, 273), (297, 273, 298), (298, 273, 274), (298, 274, 299), (299, 274, 275), (299, 275, 300), (300, 275, 276), (300, 276, 301), (301, 276, 277), (301, 277, 302), (302, 277, 278), (302, 278, 303), (303, 278, 279), (303, 279, 304), (304, 279, 280), (304, 280, 305), (305, 280, 281), (305, 281, 306), (306, 281, 282), (306, 282, 307), (307, 282, 283), (307, 283, 308), (308, 283, 284), (308, 284, 309), (309, 284, 285), (309, 285, 310), (310, 285, 286), (310, 286, 311), (311, 286, 287), (311, 287, 312), (312, 287, 288), (312, 288, 313), (314, 6, 289), (291, 315, 316), (317, 318, 319), (319, 318, 320), (319, 320, 321), (321, 320, 322), (321, 322, 323), (323, 322, 324), (323, 324, 325), (325, 324, 326), (325, 326, 327), (327, 326, 328), (327, 328, 329), (329, 328, 330), (329, 330, 331), (331, 330, 332), (331, 332, 333), (333, 332, 334), (333, 334, 335), (335, 334, 336), (335, 336, 337), (337, 336, 338), (337, 338, 339), (339, 338, 340), (339, 340, 341), (341, 340, 342), (341, 342, 343), (343, 342, 344), (343, 344, 345), (345, 344, 346), (345, 346, 347), (347, 346, 348), (347, 348, 349), (349, 348, 350), (349, 350, 351), (351, 350, 352), (351, 352, 353), (353, 352, 354), (353, 354, 355), (1, 0, 316), (316, 315, 1), (1, 315, 356), (1, 356, 2), (291, 290, 315), (315, 290, 357), (315, 357, 356), (356, 357, 358), (356, 358, 2), (267, 266, 290), (290, 266, 359), (290, 359, 357), (357, 359, 360), (357, 360, 358), (358, 360, 361), (358, 361, 2), (244, 243, 266), (266, 243, 362), (266, 362, 359), (359, 362, 363), (359, 363, 360), (360, 363, 364), (360, 364, 361), (361, 364, 365), (361, 365, 2), (222, 221, 243), (243, 221, 366), (243, 366, 362), (362, 366, 367), (362, 367, 363), (363, 367, 368), (363, 368, 364), (364, 368, 369), (364, 369, 365), (365, 369, 370), (365, 370, 2), (201, 200, 221), (221, 200, 371), (221, 371, 366), (366, 371, 372), (366, 372, 367), (367, 372, 373), (367, 373, 368), (368, 373, 374), (368, 374, 369), (369, 374, 375), (369, 375, 370), (370, 375, 376), (370, 376, 2), (181, 180, 200), (200, 180, 377), (200, 377, 371), (371, 377, 378), (371, 378, 372), (372, 378, 379), (372, 379, 373), (373, 379, 380), (373, 380, 374), (374, 380, 381), (374, 381, 375), (375, 381, 382), (375, 382, 376), (376, 382, 383), (376, 383, 2), (162, 161, 180), (180, 161, 384), (180, 384, 377), (377, 384, 385), (377, 385, 378), (378, 385, 386), (378, 386, 379), (379, 386, 387), (379, 387, 380), (380, 387, 388), (380, 388, 381), (381, 388, 389), (381, 389, 382), (382, 389, 390), (382, 390, 383), (383, 390, 391), (383, 391, 2), (144, 143, 161), (161, 143, 392), (161, 392, 384), (384, 392, 393), (384, 393, 385), (385, 393, 394), (385, 394, 386), (386, 394, 395), (386, 395, 387), (387, 395, 396), (387, 396, 388), (388, 396, 397), (388, 397, 389), (389, 397, 398), (389, 398, 390), (390, 398, 399), (390, 399, 391), (391, 399, 400), (391, 400, 2), (127, 126, 143), (143, 126, 401), (143, 401, 392), (392, 401, 402), (392, 402, 393), (393, 402, 403), (393, 403, 394), (394, 403, 404), (394, 404, 395), (395, 404, 405), (395, 405, 396), (396, 405, 406), (396, 406, 397), (397, 406, 407), (397, 407, 398), (398, 407, 408), (398, 408, 399), (399, 408, 409), (399, 409, 400), (400, 409, 410), (400, 410, 2), (111, 110, 126), (126, 110, 411), (126, 411, 401), (401, 411, 412), (401, 412, 402), (402, 412, 413), (402, 413, 403), (403, 413, 414), (403, 414, 404), (404, 414, 415), (404, 415, 405), (405, 415, 416), (405, 416, 406), (406, 416, 417), (406, 417, 407), (407, 417, 418), (407, 418, 408), (408, 418, 419), (408, 419, 409), (409, 419, 420), (409, 420, 410), (410, 420, 421), (410, 421, 2), (96, 95, 110), (110, 95, 422), (110, 422, 411), (411, 422, 423), (411, 423, 412), (412, 423, 424), (412, 424, 413), (413, 424, 425), (413, 425, 414), (414, 425, 426), (414, 426, 415), (415, 426, 427), (415, 427, 416), (416, 427, 428), (416, 428, 417), (417, 428, 429), (417, 429, 418), (418, 429, 430), (418, 430, 419), (419, 430, 431), (419, 431, 420), (420, 431, 432), (420, 432, 421), (421, 432, 433), (421, 433, 2), (82, 81, 95), (95, 81, 434), (95, 434, 422), (422, 434, 435), (422, 435, 423), (423, 435, 436), (423, 436, 424), (424, 436, 437), (424, 437, 425), (425, 437, 438), (425, 438, 426), (426, 438, 439), (426, 439, 427), (427, 439, 440), (427, 440, 428), (428, 440, 441), (428, 441, 429), (429, 441, 442), (429, 442, 430), (430, 442, 443), (430, 443, 431), (431, 443, 444), (431, 444, 432), (432, 444, 445), (432, 445, 433), (433, 445, 446), (433, 446, 2), (69, 68, 81), (81, 68, 447), (81, 447, 434), (434, 447, 448), (434, 448, 435), (435, 448, 449), (435, 449, 436), (436, 449, 450), (436, 450, 437), (437, 450, 451), (437, 451, 438), (438, 451, 452), (438, 452, 439), (439, 452, 453), (439, 453, 440), (440, 453, 454), (440, 454, 441), (441, 454, 455), (441, 455, 442), (442, 455, 456), (442, 456, 443), (443, 456, 457), (443, 457, 444), (444, 457, 458), (444, 458, 445), (445, 458, 459), (445, 459, 446), (446, 459, 460), (446, 460, 2), (57, 56, 68), (68, 56, 461), (68, 461, 447), (447, 461, 462), (447, 462, 448), (448, 462, 463), (448, 463, 449), (449, 463, 464), (449, 464, 450), (450, 464, 465), (450, 465, 451), (451, 465, 466), (451, 466, 452), (452, 466, 467), (452, 467, 453), (453, 467, 468), (453, 468, 454), (454, 468, 469), (454, 469, 455), (455, 469, 470), (455, 470, 456), (456, 470, 471), (456, 471, 457), (457, 471, 472), (457, 472, 458), (458, 472, 473), (458, 473, 459), (459, 473, 474), (459, 474, 460), (460, 474, 475), (460, 475, 2), (46, 45, 56), (56, 45, 476), (56, 476, 461), (461, 476, 477), (461, 477, 462), (462, 477, 478), (462, 478, 463), (463, 478, 479), (463, 479, 464), (464, 479, 480), (464, 480, 465), (465, 480, 481), (465, 481, 466), (466, 481, 482), (466, 482, 467), (467, 482, 483), (467, 483, 468), (468, 483, 484), (468, 484, 469), (469, 484, 485), (469, 485, 470), (470, 485, 486), (470, 486, 471), (471, 486, 487), (471, 487, 472), (472, 487, 488), (472, 488, 473), (473, 488, 489), (473, 489, 474), (474, 489, 490), (474, 490, 475), (475, 490, 491), (475, 491, 2), (8, 314, 9), (9, 314, 492), (9, 492, 493), (493, 492, 494), (493, 494, 495), (495, 494, 496), (495, 496, 497), (497, 496, 498), (497, 498, 499), (499, 498, 500), (499, 500, 501), (501, 500, 502), (501, 502, 503), (503, 502, 504), (503, 504, 505), (505, 504, 506), (505, 506, 507), (507, 506, 508), (507, 508, 509), (509, 508, 510), (509, 510, 511), (511, 510, 512), (511, 512, 513), (513, 512, 514), (513, 514, 515), (515, 514, 516), (515, 516, 517), (517, 516, 518), (517, 518, 519), (519, 518, 520), (519, 520, 521), (521, 520, 522), (521, 522, 523), (523, 522, 524), (523, 524, 525), (525, 524, 526), (525, 526, 527), (527, 526, 528), (527, 528, 529), (529, 528, 530), (529, 530, 531), (531, 530, 532), (531, 532, 533), (533, 532, 534), (533, 534, 535), (535, 534, 536), (535, 536, 2), (2, 537, 538), (538, 537, 539), (538, 539, 540), (540, 539, 541), (540, 541, 542), (542, 541, 543), (542, 543, 544), (544, 543, 545), (544, 545, 546), (546, 545, 547), (546, 547, 548), (548, 547, 549), (548, 549, 550), (550, 549, 551), (550, 551, 552), (552, 551, 553), (552, 553, 554), (554, 553, 555), (554, 555, 556), (556, 555, 557), (556, 557, 558), (558, 557, 559), (558, 559, 560), (560, 559, 561), (560, 561, 562), (562, 561, 563), (562, 563, 564), (564, 563, 565), (564, 565, 566), (566, 565, 567), (566, 567, 568), (568, 567, 569), (568, 569, 570), (570, 569, 571), (570, 571, 572), (572, 571, 573), (572, 573, 574), (574, 573, 575), (574, 575, 576), (576, 575, 577), (576, 577, 578), (578, 577, 579), (578, 579, 580), (580, 579, 581), (580, 581, 582), (582, 581, 583), (582, 583, 584), (584, 583, 6), (2, 585, 586), (586, 585, 587), (586, 587, 588), (588, 587, 589), (588, 589, 590), (590, 589, 591), (590, 591, 592), (592, 591, 593), (592, 593, 594), (594, 593, 595), (594, 595, 596), (596, 595, 597), (596, 597, 598), (598, 597, 599), (598, 599, 600), (600, 599, 601), (600, 601, 602), (602, 601, 603), (602, 603, 604), (604, 603, 605), (604, 605, 606), (606, 605, 607), (606, 607, 608), (608, 607, 609), (608, 609, 610), (610, 609, 611), (610, 611, 612), (612, 611, 613), (612, 613, 614), (614, 613, 615), (614, 615, 616), (616, 615, 617), (616, 617, 618), (618, 617, 619), (618, 619, 620), (620, 619, 621), (620, 621, 622), (622, 621, 623), (622, 623, 624), (624, 623, 625), (624, 625, 626), (626, 625, 627), (626, 627, 628), (628, 627, 629), (628, 629, 630), (630, 629, 631), (630, 631, 632), (632, 631, 6), (6, 633, 632), (632, 633, 634), (632, 634, 630), (630, 634, 635), (630, 635, 628), (628, 635, 636), (628, 636, 626), (626, 636, 637), (626, 637, 624), (624, 637, 638), (624, 638, 622), (622, 638, 639), (622, 639, 620), (620, 639, 640), (620, 640, 618), (618, 640, 641), (618, 641, 616), (616, 641, 642), (616, 642, 614), (614, 642, 643), (614, 643, 612), (612, 643, 644), (612, 644, 610), (610, 644, 645), (610, 645, 608), (608, 645, 646), (608, 646, 606), (606, 646, 647), (606, 647, 604), (604, 647, 648), (604, 648, 602), (602, 648, 649), (602, 649, 600), (600, 649, 650), (600, 650, 598), (598, 650, 651), (598, 651, 596), (596, 651, 652), (596, 652, 594), (594, 652, 653), (594, 653, 592), (592, 653, 654), (592, 654, 590), (590, 654, 655), (590, 655, 588), (588, 655, 656), (588, 656, 586), (586, 656, 2), (6, 657, 633), (633, 657, 658), (633, 658, 634), (634, 658, 659), (634, 659, 635), (635, 659, 660), (635, 660, 636), (636, 660, 661), (636, 661, 637), (637, 661, 662), (637, 662, 638), (638, 662, 663), (638, 663, 639), (639, 663, 664), (639, 664, 640), (640, 664, 665), (640, 665, 641), (641, 665, 666), (641, 666, 642), (642, 666, 667), (642, 667, 643), (643, 667, 668), (643, 668, 644), (644, 668, 669), (644, 669, 645), (645, 669, 670), (645, 670, 646), (646, 670, 671), (646, 671, 647), (647, 671, 672), (647, 672, 648), (648, 672, 673), (648, 673, 649), (649, 673, 674), (649, 674, 650), (650, 674, 675), (650, 675, 651), (651, 675, 676), (651, 676, 652), (652, 676, 677), (652, 677, 653), (653, 677, 678), (653, 678, 654), (654, 678, 679), (654, 679, 655), (655, 679, 680), (655, 680, 656), (656, 680, 2), (6, 681, 657), (657, 681, 682), (657, 682, 658), (658, 682, 683), (658, 683, 659), (659, 683, 684), (659, 684, 660), (660, 684, 685), (660, 685, 661), (661, 685, 686), (661, 686, 662), (662, 686, 687), (662, 687, 663), (663, 687, 688), (663, 688, 664), (664, 688, 689), (664, 689, 665), (665, 689, 690), (665, 690, 666), (666, 690, 691), (666, 691, 667), (667, 691, 692), (667, 692, 668), (668, 692, 693), (668, 693, 669), (669, 693, 694), (669, 694, 670), (670, 694, 695), (670, 695, 671), (671, 695, 696), (671, 696, 672), (672, 696, 697), (672, 697, 673), (673, 697, 698), (673, 698, 674), (674, 698, 699), (674, 699, 675), (675, 699, 700), (675, 700, 676), (676, 700, 701), (676, 701, 677), (677, 701, 702), (677, 702, 678), (678, 702, 703), (678, 703, 679), (679, 703, 704), (679, 704, 680), (680, 704, 2), (6, 705, 681), (681, 705, 706), (681, 706, 682), (682, 706, 707), (682, 707, 683), (683, 707, 708), (683, 708, 684), (684, 708, 709), (684, 709, 685), (685, 709, 710), (685, 710, 686), (686, 710, 711), (686, 711, 687), (687, 711, 712), (687, 712, 688), (688, 712, 713), (688, 713, 689), (689, 713, 714), (689, 714, 690), (690, 714, 715), (690, 715, 691), (691, 715, 716), (691, 716, 692), (692, 716, 717), (692, 717, 693), (693, 717, 718), (693, 718, 694), (694, 718, 719), (694, 719, 695), (695, 719, 720), (695, 720, 696), (696, 720, 721), (696, 721, 697), (697, 721, 722), (697, 722, 698), (698, 722, 723), (698, 723, 699), (699, 723, 724), (699, 724, 700), (700, 724, 725), (700, 725, 701), (701, 725, 726), (701, 726, 702), (702, 726, 727), (702, 727, 703), (703, 727, 728), (703, 728, 704), (704, 728, 2), (6, 729, 705), (705, 729, 730), (705, 730, 706), (706, 730, 731), (706, 731, 707), (707, 731, 732), (707, 732, 708), (708, 732, 733), (708, 733, 709), (709, 733, 734), (709, 734, 710), (710, 734, 735), (710, 735, 711), (711, 735, 736), (711, 736, 712), (712, 736, 737), (712, 737, 713), (713, 737, 738), (713, 738, 714), (714, 738, 739), (714, 739, 715), (715, 739, 740), (715, 740, 716), (716, 740, 741), (716, 741, 717), (717, 741, 742), (717, 742, 718), (718, 742, 743), (718, 743, 719), (719, 743, 744), (719, 744, 720), (720, 744, 745), (720, 745, 721), (721, 745, 746), (721, 746, 722), (722, 746, 747), (722, 747, 723), (723, 747, 748), (723, 748, 724), (724, 748, 749), (724, 749, 725), (725, 749, 750), (725, 750, 726), (726, 750, 751), (726, 751, 727), (727, 751, 752), (727, 752, 728), (728, 752, 2), (6, 753, 729), (729, 753, 754), (729, 754, 730), (730, 754, 755), (730, 755, 731), (731, 755, 756), (731, 756, 732), (732, 756, 757), (732, 757, 733), (733, 757, 758), (733, 758, 734), (734, 758, 759), (734, 759, 735), (735, 759, 760), (735, 760, 736), (736, 760, 761), (736, 761, 737), (737, 761, 762), (737, 762, 738), (738, 762, 763), (738, 763, 739), (739, 763, 764), (739, 764, 740), (740, 764, 765), (740, 765, 741), (741, 765, 766), (741, 766, 742), (742, 766, 767), (742, 767, 743), (743, 767, 768), (743, 768, 744), (744, 768, 769), (744, 769, 745), (745, 769, 770), (745, 770, 746), (746, 770, 771), (746, 771, 747), (747, 771, 772), (747, 772, 748), (748, 772, 773), (748, 773, 749), (749, 773, 774), (749, 774, 750), (750, 774, 775), (750, 775, 751), (751, 775, 776), (751, 776, 752), (752, 776, 2), (6, 777, 753), (753, 777, 778), (753, 778, 754), (754, 778, 779), (754, 779, 755), (755, 779, 780), (755, 780, 756), (756, 780, 781), (756, 781, 757), (757, 781, 782), (757, 782, 758), (758, 782, 783), (758, 783, 759), (759, 783, 784), (759, 784, 760), (760, 784, 785), (760, 785, 761), (761, 785, 786), (761, 786, 762), (762, 786, 787), (762, 787, 763), (763, 787, 788), (763, 788, 764), (764, 788, 789), (764, 789, 765), (765, 789, 790), (765, 790, 766), (766, 790, 791), (766, 791, 767), (767, 791, 792), (767, 792, 768), (768, 792, 793), (768, 793, 769), (769, 793, 794), (769, 794, 770), (770, 794, 795), (770, 795, 771), (771, 795, 796), (771, 796, 772), (772, 796, 797), (772, 797, 773), (773, 797, 798), (773, 798, 774), (774, 798, 799), (774, 799, 775), (775, 799, 800), (775, 800, 776), (776, 800, 2), (6, 801, 777), (777, 801, 802), (777, 802, 778), (778, 802, 803), (778, 803, 779), (779, 803, 804), (779, 804, 780), (780, 804, 805), (780, 805, 781), (781, 805, 806), (781, 806, 782), (782, 806, 807), (782, 807, 783), (783, 807, 808), (783, 808, 784), (784, 808, 809), (784, 809, 785), (785, 809, 810), (785, 810, 786), (786, 810, 811), (786, 811, 787), (787, 811, 812), (787, 812, 788), (788, 812, 813), (788, 813, 789), (789, 813, 814), (789, 814, 790), (790, 814, 815), (790, 815, 791), (791, 815, 816), (791, 816, 792), (792, 816, 817), (792, 817, 793), (793, 817, 818), (793, 818, 794), (794, 818, 819), (794, 819, 795), (795, 819, 820), (795, 820, 796), (796, 820, 821), (796, 821, 797), (797, 821, 822), (797, 822, 798), (798, 822, 823), (798, 823, 799), (799, 823, 824), (799, 824, 800), (800, 824, 2), (6, 825, 801), (801, 825, 826), (801, 826, 802), (802, 826, 827), (802, 827, 803), (803, 827, 828), (803, 828, 804), (804, 828, 829), (804, 829, 805), (805, 829, 830), (805, 830, 806), (806, 830, 831), (806, 831, 807), (807, 831, 832), (807, 832, 808), (808, 832, 833), (808, 833, 809), (809, 833, 834), (809, 834, 810), (810, 834, 835), (810, 835, 811), (811, 835, 836), (811, 836, 812), (812, 836, 837), (812, 837, 813), (813, 837, 838), (813, 838, 814), (814, 838, 839), (814, 839, 815), (815, 839, 840), (815, 840, 816), (816, 840, 841), (816, 841, 817), (817, 841, 842), (817, 842, 818), (818, 842, 843), (818, 843, 819), (819, 843, 844), (819, 844, 820), (820, 844, 845), (820, 845, 821), (821, 845, 846), (821, 846, 822), (822, 846, 847), (822, 847, 823), (823, 847, 848), (823, 848, 824), (824, 848, 2), (6, 849, 825), (825, 849, 850), (825, 850, 826), (826, 850, 851), (826, 851, 827), (827, 851, 852), (827, 852, 828), (828, 852, 853), (828, 853, 829), (829, 853, 854), (829, 854, 830), (830, 854, 855), (830, 855, 831), (831, 855, 856), (831, 856, 832), (832, 856, 857), (832, 857, 833), (833, 857, 858), (833, 858, 834), (834, 858, 859), (834, 859, 835), (835, 859, 860), (835, 860, 836), (836, 860, 861), (836, 861, 837), (837, 861, 862), (837, 862, 838), (838, 862, 863), (838, 863, 839), (839, 863, 864), (839, 864, 840), (840, 864, 865), (840, 865, 841), (841, 865, 866), (841, 866, 842), (842, 866, 867), (842, 867, 843), (843, 867, 868), (843, 868, 844), (844, 868, 869), (844, 869, 845), (845, 869, 870), (845, 870, 846), (846, 870, 871), (846, 871, 847), (847, 871, 872), (847, 872, 848), (848, 872, 2), (6, 873, 849), (849, 873, 874), (849, 874, 850), (850, 874, 875), (850, 875, 851), (851, 875, 876), (851, 876, 852), (852, 876, 877), (852, 877, 853), (853, 877, 878), (853, 878, 854), (854, 878, 879), (854, 879, 855), (855, 879, 880), (855, 880, 856), (856, 880, 881), (856, 881, 857), (857, 881, 882), (857, 882, 858), (858, 882, 883), (858, 883, 859), (859, 883, 884), (859, 884, 860), (860, 884, 885), (860, 885, 861), (861, 885, 886), (861, 886, 862), (862, 886, 887), (862, 887, 863), (863, 887, 888), (863, 888, 864), (864, 888, 889), (864, 889, 865), (865, 889, 890), (865, 890, 866), (866, 890, 891), (866, 891, 867), (867, 891, 892), (867, 892, 868), (868, 892, 893), (868, 893, 869), (869, 893, 894), (869, 894, 870), (870, 894, 895), (870, 895, 871), (871, 895, 896), (871, 896, 872), (872, 896, 2), (6, 897, 873), (873, 897, 898), (873, 898, 874), (874, 898, 899), (874, 899, 875), (875, 899, 900), (875, 900, 876), (876, 900, 901), (876, 901, 877), (877, 901, 902), (877, 902, 878), (878, 902, 903), (878, 903, 879), (879, 903, 904), (879, 904, 880), (880, 904, 905), (880, 905, 881), (881, 905, 906), (881, 906, 882), (882, 906, 907), (882, 907, 883), (883, 907, 908), (883, 908, 884), (884, 908, 909), (884, 909, 885), (885, 909, 910), (885, 910, 886), (886, 910, 911), (886, 911, 887), (887, 911, 912), (887, 912, 888), (888, 912, 913), (888, 913, 889), (889, 913, 914), (889, 914, 890), (890, 914, 915), (890, 915, 891), (891, 915, 916), (891, 916, 892), (892, 916, 917), (892, 917, 893), (893, 917, 918), (893, 918, 894), (894, 918, 919), (894, 919, 895), (895, 919, 920), (895, 920, 896), (896, 920, 2), (6, 921, 897), (897, 921, 922), (897, 922, 898), (898, 922, 923), (898, 923, 899), (899, 923, 924), (899, 924, 900), (900, 924, 925), (900, 925, 901), (901, 925, 926), (901, 926, 902), (902, 926, 927), (902, 927, 903), (903, 927, 928), (903, 928, 904), (904, 928, 929), (904, 929, 905), (905, 929, 930), (905, 930, 906), (906, 930, 931), (906, 931, 907), (907, 931, 932), (907, 932, 908), (908, 932, 933), (908, 933, 909), (909, 933, 934), (909, 934, 910), (910, 934, 935), (910, 935, 911), (911, 935, 936), (911, 936, 912), (912, 936, 937), (912, 937, 913), (913, 937, 938), (913, 938, 914), (914, 938, 939), (914, 939, 915), (915, 939, 940), (915, 940, 916), (916, 940, 941), (916, 941, 917), (917, 941, 942), (917, 942, 918), (918, 942, 943), (918, 943, 919), (919, 943, 944), (919, 944, 920), (920, 944, 2), (6, 945, 921), (921, 945, 946), (921, 946, 922), (922, 946, 947), (922, 947, 923), (923, 947, 948), (923, 948, 924), (924, 948, 949), (924, 949, 925), (925, 949, 950), (925, 950, 926), (926, 950, 951), (926, 951, 927), (927, 951, 952), (927, 952, 928), (928, 952, 953), (928, 953, 929), (929, 953, 954), (929, 954, 930), (930, 954, 955), (930, 955, 931), (931, 955, 956), (931, 956, 932), (932, 956, 957), (932, 957, 933), (933, 957, 958), (933, 958, 934), (934, 958, 959), (934, 959, 935), (935, 959, 960), (935, 960, 936), (936, 960, 961), (936, 961, 937), (937, 961, 962), (937, 962, 938), (938, 962, 963), (938, 963, 939), (939, 963, 964), (939, 964, 940), (940, 964, 965), (940, 965, 941), (941, 965, 966), (941, 966, 942), (942, 966, 967), (942, 967, 943), (943, 967, 968), (943, 968, 944), (944, 968, 2), (6, 969, 945), (945, 969, 970), (945, 970, 946), (946, 970, 971), (946, 971, 947), (947, 971, 972), (947, 972, 948), (948, 972, 973), (948, 973, 949), (949, 973, 974), (949, 974, 950), (950, 974, 975), (950, 975, 951), (951, 975, 976), (951, 976, 952), (952, 976, 977), (952, 977, 953), (953, 977, 978), (953, 978, 954), (954, 978, 979), (954, 979, 955), (955, 979, 980), (955, 980, 956), (956, 980, 981), (956, 981, 957), (957, 981, 982), (957, 982, 958), (958, 982, 983), (958, 983, 959), (959, 983, 984), (959, 984, 960), (960, 984, 985), (960, 985, 961), (961, 985, 986), (961, 986, 962), (962, 986, 987), (962, 987, 963), (963, 987, 988), (963, 988, 964), (964, 988, 989), (964, 989, 965), (965, 989, 990), (965, 990, 966), (966, 990, 991), (966, 991, 967), (967, 991, 992), (967, 992, 968), (968, 992, 2), (6, 993, 969), (969, 993, 994), (969, 994, 970), (970, 994, 995), (970, 995, 971), (971, 995, 996), (971, 996, 972), (972, 996, 997), (972, 997, 973), (973, 997, 998), (973, 998, 974), (974, 998, 999), (974, 999, 975), (975, 999, 1000), (975, 1000, 976), (976, 1000, 1001), (976, 1001, 977), (977, 1001, 1002), (977, 1002, 978), (978, 1002, 1003), (978, 1003, 979), (979, 1003, 1004), (979, 1004, 980), (980, 1004, 1005), (980, 1005, 981), (981, 1005, 1006), (981, 1006, 982), (982, 1006, 1007), (982, 1007, 983), (983, 1007, 1008), (983, 1008, 984), (984, 1008, 1009), (984, 1009, 985), (985, 1009, 1010), (985, 1010, 986), (986, 1010, 1011), (986, 1011, 987), (987, 1011, 1012), (987, 1012, 988), (988, 1012, 1013), (988, 1013, 989), (989, 1013, 1014), (989, 1014, 990), (990, 1014, 1015), (990, 1015, 991), (991, 1015, 1016), (991, 1016, 992), (992, 1016, 2), (6, 1017, 993), (993, 1017, 1018), (993, 1018, 994), (994, 1018, 1019), (994, 1019, 995), (995, 1019, 1020), (995, 1020, 996), (996, 1020, 1021), (996, 1021, 997), (997, 1021, 1022), (997, 1022, 998), (998, 1022, 1023), (998, 1023, 999), (999, 1023, 1024), (999, 1024, 1000), (1000, 1024, 1025), (1000, 1025, 1001), (1001, 1025, 1026), (1001, 1026, 1002), (1002, 1026, 1027), (1002, 1027, 1003), (1003, 1027, 1028), (1003, 1028, 1004), (1004, 1028, 1029), (1004, 1029, 1005), (1005, 1029, 1030), (1005, 1030, 1006), (1006, 1030, 1031), (1006, 1031, 1007), (1007, 1031, 1032), (1007, 1032, 1008), (1008, 1032, 1033), (1008, 1033, 1009), (1009, 1033, 1034), (1009, 1034, 1010), (1010, 1034, 1035), (1010, 1035, 1011), (1011, 1035, 1036), (1011, 1036, 1012), (1012, 1036, 1037), (1012, 1037, 1013), (1013, 1037, 1038), (1013, 1038, 1014), (1014, 1038, 1039), (1014, 1039, 1015), (1015, 1039, 1040), (1015, 1040, 1016), (1016, 1040, 2), (6, 1041, 1017), (1017, 1041, 1042), (1017, 1042, 1018), (1018, 1042, 1043), (1018, 1043, 1019), (1019, 1043, 1044), (1019, 1044, 1020), (1020, 1044, 1045), (1020, 1045, 1021), (1021, 1045, 1046), (1021, 1046, 1022), (1022, 1046, 1047), (1022, 1047, 1023), (1023, 1047, 1048), (1023, 1048, 1024), (1024, 1048, 1049), (1024, 1049, 1025), (1025, 1049, 1050), (1025, 1050, 1026), (1026, 1050, 1051), (1026, 1051, 1027), (1027, 1051, 1052), (1027, 1052, 1028), (1028, 1052, 1053), (1028, 1053, 1029), (1029, 1053, 1054), (1029, 1054, 1030), (1030, 1054, 1055), (1030, 1055, 1031), (1031, 1055, 1056), (1031, 1056, 1032), (1032, 1056, 1057), (1032, 1057, 1033), (1033, 1057, 1058), (1033, 1058, 1034), (1034, 1058, 1059), (1034, 1059, 1035), (1035, 1059, 1060), (1035, 1060, 1036), (1036, 1060, 1061), (1036, 1061, 1037), (1037, 1061, 1062), (1037, 1062, 1038), (1038, 1062, 1063), (1038, 1063, 1039), (1039, 1063, 1064), (1039, 1064, 1040), (1040, 1064, 2), (6, 1065, 1041), (1041, 1065, 1066), (1041, 1066, 1042), (1042, 1066, 1067), (1042, 1067, 1043), (1043, 1067, 1068), (1043, 1068, 1044), (1044, 1068, 1069), (1044, 1069, 1045), (1045, 1069, 1070), (1045, 1070, 1046), (1046, 1070, 1071), (1046, 1071, 1047), (1047, 1071, 1072), (1047, 1072, 1048), (1048, 1072, 1073), (1048, 1073, 1049), (1049, 1073, 1074), (1049, 1074, 1050), (1050, 1074, 1075), (1050, 1075, 1051), (1051, 1075, 1076), (1051, 1076, 1052), (1052, 1076, 1077), (1052, 1077, 1053), (1053, 1077, 1078), (1053, 1078, 1054), (1054, 1078, 1079), (1054, 1079, 1055), (1055, 1079, 1080), (1055, 1080, 1056), (1056, 1080, 1081), (1056, 1081, 1057), (1057, 1081, 1082), (1057, 1082, 1058), (1058, 1082, 1083), (1058, 1083, 1059), (1059, 1083, 1084), (1059, 1084, 1060), (1060, 1084, 1085), (1060, 1085, 1061), (1061, 1085, 1086), (1061, 1086, 1062), (1062, 1086, 1087), (1062, 1087, 1063), (1063, 1087, 1088), (1063, 1088, 1064), (1064, 1088, 2), (6, 1089, 1065), (1065, 1089, 1090), (1065, 1090, 1066), (1066, 1090, 1091), (1066, 1091, 1067), (1067, 1091, 1092), (1067, 1092, 1068), (1068, 1092, 1093), (1068, 1093, 1069), (1069, 1093, 1094), (1069, 1094, 1070), (1070, 1094, 1095), (1070, 1095, 1071), (1071, 1095, 1096), (1071, 1096, 1072), (1072, 1096, 1097), (1072, 1097, 1073), (1073, 1097, 1098), (1073, 1098, 1074), (1074, 1098, 1099), (1074, 1099, 1075), (1075, 1099, 1100), (1075, 1100, 1076), (1076, 1100, 1101), (1076, 1101, 1077), (1077, 1101, 1102), (1077, 1102, 1078), (1078, 1102, 1103), (1078, 1103, 1079), (1079, 1103, 1104), (1079, 1104, 1080), (1080, 1104, 1105), (1080, 1105, 1081), (1081, 1105, 1106), (1081, 1106, 1082), (1082, 1106, 1107), (1082, 1107, 1083), (1083, 1107, 1108), (1083, 1108, 1084), (1084, 1108, 1109), (1084, 1109, 1085), (1085, 1109, 1110), (1085, 1110, 1086), (1086, 1110, 1111), (1086, 1111, 1087), (1087, 1111, 1112), (1087, 1112, 1088), (1088, 1112, 2), (1108, 1113, 1109), (1109, 1113, 1114), (1109, 1114, 1110), (1110, 1114, 1115), (1110, 1115, 1111), (1111, 1115, 1116), (1111, 1116, 1112), (1112, 1116, 2), (10, 1117, 1118), (1118, 1117, 1119), (1118, 1119, 1120), (1120, 1119, 1121), (1120, 1121, 1122), (1122, 1121, 1123), (1122, 1123, 1124), (1124, 1123, 1125), (1124, 1125, 1126), (1126, 1125, 1127), (1126, 1127, 1128), (1128, 1127, 1129), (1128, 1129, 1130), (1130, 1129, 1131), (1130, 1131, 1132), (1132, 1131, 1133), (1132, 1133, 1134), (1134, 1133, 1135), (1134, 1135, 1136), (1136, 1135, 1137), (1136, 1137, 1138), (1138, 1137, 1139), (1138, 1139, 1140), (1140, 1139, 1141), (1140, 1141, 1142), (1142, 1141, 1143), (1142, 1143, 1144), (1144, 1143, 1145), (1144, 1145, 1146), (1146, 1145, 1147), (1146, 1147, 1148), (1148, 1147, 1149), (1148, 1149, 1150), (1150, 1149, 1151), (1150, 1151, 1152), (1152, 1151, 1153), (1152, 1153, 1113), (1113, 1153, 1154), (1113, 1154, 1114), (1114, 1154, 1155), (1114, 1155, 1115), (1115, 1155, 1156), (1115, 1156, 1116), (1116, 1156, 2), (1117, 1157, 1119), (1119, 1157, 1158), (1119, 1158, 1121), (1121, 1158, 1159), (1121, 1159, 1123), (1123, 1159, 1160), (1123, 1160, 1125), (1125, 1160, 1161), (1125, 1161, 1127), (1127, 1161, 1162), (1127, 1162, 1129), (1129, 1162, 1163), (1129, 1163, 1131), (1131, 1163, 1164), (1131, 1164, 1133), (1133, 1164, 1165), (1133, 1165, 1135), (1135, 1165, 1166), (1135, 1166, 1137), (1137, 1166, 1167), (1137, 1167, 1139), (1139, 1167, 1168), (1139, 1168, 1141), (1141, 1168, 1169), (1141, 1169, 1143), (1143, 1169, 1170), (1143, 1170, 1145), (1145, 1170, 1171), (1145, 1171, 1147), (1147, 1171, 1172), (1147, 1172, 1149), (1149, 1172, 1173), (1149, 1173, 1151), (1151, 1173, 1174), (1151, 1174, 1153), (1153, 1174, 1175), (1153, 1175, 1154), (1154, 1175, 1176), (1154, 1176, 1155), (1155, 1176, 1177), (1155, 1177, 1156), (1156, 1177, 2), (1157, 317, 1158), (1158, 317, 319), (1158, 319, 1159), (1159, 319, 321), (1159, 321, 1160), (1160, 321, 323), (1160, 323, 1161), (1161, 323, 325), (1161, 325, 1162), (1162, 325, 327), (1162, 327, 1163), (1163, 327, 329), (1163, 329, 1164), (1164, 329, 331), (1164, 331, 1165), (1165, 331, 333), (1165, 333, 1166), (1166, 333, 335), (1166, 335, 1167), (1167, 335, 337), (1167, 337, 1168), (1168, 337, 339), (1168, 339, 1169), (1169, 339, 341), (1169, 341, 1170), (1170, 341, 343), (1170, 343, 1171), (1171, 343, 345), (1171, 345, 1172), (1172, 345, 347), (1172, 347, 1173), (1173, 347, 349), (1173, 349, 1174), (1174, 349, 351), (1174, 351, 1175), (1175, 351, 353), (1175, 353, 1176), (1176, 353, 355), (1176, 355, 1177), (1177, 355, 2), (2, 538, 585), (585, 538, 540), (585, 540, 587), (587, 540, 542), (587, 542, 589), (589, 542, 544), (589, 544, 591), (591, 544, 546), (591, 546, 593), (593, 546, 548), (593, 548, 595), (595, 548, 550), (595, 550, 597), (597, 550, 552), (597, 552, 599), (599, 552, 554), (599, 554, 601), (601, 554, 556), (601, 556, 603), (603, 556, 558), (603, 558, 605), (605, 558, 560), (605, 560, 607), (607, 560, 562), (607, 562, 609), (609, 562, 564), (609, 564, 611), (611, 564, 566), (611, 566, 613), (613, 566, 568), (613, 568, 615), (615, 568, 570), (615, 570, 617), (617, 570, 572), (617, 572, 619), (619, 572, 574), (619, 574, 621), (621, 574, 576), (621, 576, 623), (623, 576, 578), (623, 578, 625), (625, 578, 580), (625, 580, 627), (627, 580, 582), (627, 582, 629), (629, 582, 584), (629, 584, 631), (631, 584, 6), (537, 313, 539), (539, 313, 288), (539, 288, 541), (541, 288, 264), (541, 264, 543), (543, 264, 241), (543, 241, 545), (545, 241, 219), (545, 219, 547), (547, 219, 198), (547, 198, 549), (549, 198, 178), (549, 178, 551), (551, 178, 159), (551, 159, 553), (553, 159, 141), (553, 141, 555), (555, 141, 124), (555, 124, 557), (557, 124, 108), (557, 108, 559), (559, 108, 93), (559, 93, 561), (561, 93, 79), (561, 79, 563), (563, 79, 66), (563, 66, 565), (565, 66, 54), (565, 54, 567), (567, 54, 42), (567, 42, 569), (569, 42, 34), (569, 34, 571), (571, 34, 27), (571, 27, 573), (573, 27, 21), (573, 21, 575), (575, 21, 16), (575, 16, 577), (577, 16, 12), (577, 12, 579), (579, 12, 3), (579, 3, 581), (581, 3, 5), (581, 5, 583), (583, 5, 6), (314, 289, 492), (492, 289, 292), (492, 292, 494), (494, 292, 293), (494, 293, 496), (496, 293, 294), (496, 294, 498), (498, 294, 295), (498, 295, 500), (500, 295, 296), (500, 296, 502), (502, 296, 297), (502, 297, 504), (504, 297, 298), (504, 298, 506), (506, 298, 299), (506, 299, 508), (508, 299, 300), (508, 300, 510), (510, 300, 301), (510, 301, 512), (512, 301, 302), (512, 302, 514), (514, 302, 303), (514, 303, 516), (516, 303, 304), (516, 304, 518), (518, 304, 305), (518, 305, 520), (520, 305, 306), (520, 306, 522), (522, 306, 307), (522, 307, 524), (524, 307, 308), (524, 308, 526), (526, 308, 309), (526, 309, 528), (528, 309, 310), (528, 310, 530), (530, 310, 311), (530, 311, 532), (532, 311, 312), (532, 312, 534), (534, 312, 313), (534, 313, 536), (536, 313, 537), (536, 537, 2), (354, 2, 355), (318, 44, 320), (320, 44, 46), (320, 46, 322), (322, 46, 57), (322, 57, 324), (324, 57, 69), (324, 69, 326), (326, 69, 82), (326, 82, 328), (328, 82, 96), (328, 96, 330), (330, 96, 111), (330, 111, 332), (332, 111, 127), (332, 127, 334), (334, 127, 144), (334, 144, 336), (336, 144, 162), (336, 162, 338), (338, 162, 181), (338, 181, 340), (340, 181, 201), (340, 201, 342), (342, 201, 222), (342, 222, 344), (344, 222, 244), (344, 244, 346), (346, 244, 267), (346, 267, 348), (348, 267, 291), (348, 291, 350), (350, 291, 316), (350, 316, 352), (352, 316, 0), (352, 0, 354), (354, 0, 2), (8, 6, 314), (10, 9, 1117), (1117, 9, 493), (1117, 493, 1157), (1157, 493, 495), (1157, 495, 317), (317, 495, 497), (317, 497, 318), (318, 497, 499), (318, 499, 44), (44, 499, 501), (44, 501, 45), (45, 501, 503), (45, 503, 476), (476, 503, 505), (476, 505, 477), (477, 505, 507), (477, 507, 478), (478, 507, 509), (478, 509, 479), (479, 509, 511), (479, 511, 480), (480, 511, 513), (480, 513, 481), (481, 513, 515), (481, 515, 482), (482, 515, 517), (482, 517, 483), (483, 517, 519), (483, 519, 484), (484, 519, 521), (484, 521, 485), (485, 521, 523), (485, 523, 486), (486, 523, 525), (486, 525, 487), (487, 525, 527), (487, 527, 488), (488, 527, 529), (488, 529, 489), (489, 529, 531), (489, 531, 490), (490, 531, 533), (490, 533, 491), (491, 533, 535), (491, 535, 2), (1113, 1108, 1152), (1152, 1108, 1107), (1152, 1107, 1150), (1150, 1107, 1106), (1150, 1106, 1148), (1148, 1106, 1105), (1148, 1105, 1146), (1146, 1105, 1104), (1146, 1104, 1144), (1144, 1104, 1103), (1144, 1103, 1142), (1142, 1103, 1102), (1142, 1102, 1140), (1140, 1102, 1101), (1140, 1101, 1138), (1138, 1101, 1100), (1138, 1100, 1136), (1136, 1100, 1099), (1136, 1099, 1134), (1134, 1099, 1098), (1134, 1098, 1132), (1132, 1098, 1097), (1132, 1097, 1130), (1130, 1097, 1096), (1130, 1096, 1128), (1128, 1096, 1095), (1128, 1095, 1126), (1126, 1095, 1094), (1126, 1094, 1124), (1124, 1094, 1093), (1124, 1093, 1122), (1122, 1093, 1092), (1122, 1092, 1120), (1120, 1092, 1091), (1120, 1091, 1118), (1118, 1091, 1090), (1118, 1090, 10), (10, 1090, 1089), (10, 1089, 8), (8, 1089, 6)])
me_eye.polygons.foreach_set('use_smooth', [True] * 2352)
me_eye.materials.append(mat_material_001)
me_eye.use_remesh_preserve_volume = False
me_eye.use_remesh_preserve_attributes = False
me_eye.use_mirror_vertex_groups = False
me_eye.update()

# ---- objects
ob_eye = bpy.data.objects.new('eye', me_eye)
ob_lamp = bpy.data.objects.new('Lamp', light_lamp)
ob_camera = bpy.data.objects.new('Camera', cam_camera)

# ---- transforms, parenting, visibility, modifiers, constraints
ob_eye.location = (0.0, 0.0, 0.0)
ob_eye.scale = (0.03154, 0.03154, 0.03154)
ob_eye.lineart.crease_threshold = 0.0
ob_lamp.location = (4.076, 1.005, 5.904)
ob_lamp.rotation_euler = (0.6503, 0.05522, 1.866)
ob_lamp.lock_rotations_4d = False
ob_lamp.empty_display_type = 'ARROWS'
ob_lamp.color = (0.0, 0.0, 0.0, 0.0)
ob_lamp.lineart.crease_threshold = 0.0
ob_camera.location = (7.481, -6.508, 5.344)
ob_camera.rotation_euler = (1.109, 0.01082, 0.8149)
ob_camera.lock_rotations_4d = False
ob_camera.empty_display_type = 'ARROWS'
ob_camera.color = (0.0, 0.0, 0.0, 0.0)
ob_camera.display_type = 'WIRE'
ob_camera.lineart.crease_threshold = 0.0

# ---- collection membership
col_collection_1.objects.link(ob_eye)
col_collection_1.objects.link(ob_lamp)
col_collection_1.objects.link(ob_camera)

# ---- scene / render settings (as saved in the file)
scene.camera = ob_camera
scene.frame_start = 1; scene.frame_end = 250; scene.frame_set(1)
scene.render.engine = 'BLENDER_EEVEE_NEXT'
scene.render.resolution_percentage = 50
scene.render.dither_intensity = 0.0
scene.cycles.use_denoising = False
scene.cycles.samples = 128
scene.cycles.sampling_pattern = 'TABULATED_SOBOL'
scene.cycles.light_sampling_threshold = 0.0
scene.cycles.use_adaptive_sampling = False
scene.cycles.use_light_tree = False
scene.cycles.blur_glossy = 0.0
scene.cycles.sample_clamp_indirect = 0.0
scene.view_settings.view_transform = 'Standard'
bpy.context.view_layer.update()
